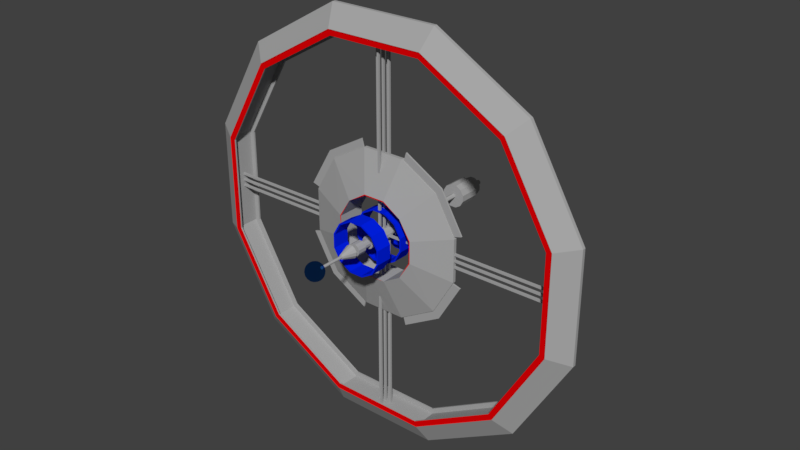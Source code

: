 # Source: Core_MESH_UNITY.blend  (saved by Blender 2.79.0; exported with 4.5.12 LTS)
import bpy
from mathutils import Matrix  # noqa: F401  (used for matrix-valued properties, if any)

bpy.ops.wm.read_factory_settings(use_empty=True)
scene = bpy.context.scene
scene.name = 'Scene'

# ---- collections
col_collection_1 = bpy.data.collections.new('Collection 1'); scene.collection.children.link(col_collection_1)

# ---- materials (node trees are filled in below, after node groups)
mat_space_station_main = bpy.data.materials.new('Space Station Main')
mat_space_station_main.alpha_threshold = 0.0
mat_space_station_main.roughness = 0.5
mat_space_station_secondary = bpy.data.materials.new('Space Station Secondary')
mat_space_station_secondary.alpha_threshold = 0.0
mat_space_station_secondary.roughness = 0.5
mat_space_station_trim = bpy.data.materials.new('Space Station Trim')
mat_space_station_trim.alpha_threshold = 0.0
mat_space_station_trim.roughness = 0.5
mat_space_station_forcefield = bpy.data.materials.new('Space Station Forcefield')
mat_space_station_forcefield.alpha_threshold = 0.0
mat_space_station_forcefield.roughness = 0.5

# ---- material node trees
mat_space_station_main.use_nodes = True; mat_space_station_main.node_tree.nodes.clear()
_N = mat_space_station_main.node_tree.nodes; _L = mat_space_station_main.node_tree.links
n0 = _N.new('ShaderNodeOutputMaterial'); n0.name = 'Material Output'; n0.location = (300, 300)
n1 = _N.new('ShaderNodeBsdfDiffuse'); n1.name = 'Diffuse BSDF'; n1.location = (10, 300)
n1.inputs[0].default_value = (0.402, 0.402, 0.402, 1.0)
_L.new(n1.outputs[0], n0.inputs[0])
n0.is_active_output = True
mat_space_station_secondary.use_nodes = True; mat_space_station_secondary.node_tree.nodes.clear()
_N = mat_space_station_secondary.node_tree.nodes; _L = mat_space_station_secondary.node_tree.links
n0 = _N.new('ShaderNodeOutputMaterial'); n0.name = 'Material Output'; n0.location = (300, 300)
n1 = _N.new('ShaderNodeBsdfDiffuse'); n1.name = 'Diffuse BSDF'; n1.location = (10, 300)
n1.inputs[0].default_value = (0.0, 0.01484, 0.8, 1.0)
_L.new(n1.outputs[0], n0.inputs[0])
n0.is_active_output = True
mat_space_station_trim.use_nodes = True; mat_space_station_trim.node_tree.nodes.clear()
_N = mat_space_station_trim.node_tree.nodes; _L = mat_space_station_trim.node_tree.links
n0 = _N.new('ShaderNodeOutputMaterial'); n0.name = 'Material Output'; n0.location = (300, 300)
n1 = _N.new('ShaderNodeBsdfDiffuse'); n1.name = 'Diffuse BSDF'; n1.location = (10, 300)
n1.inputs[0].default_value = (0.8, 0.0, 0.00134, 1.0)
_L.new(n1.outputs[0], n0.inputs[0])
n0.is_active_output = True
mat_space_station_forcefield.use_nodes = True; mat_space_station_forcefield.node_tree.nodes.clear()
_N = mat_space_station_forcefield.node_tree.nodes; _L = mat_space_station_forcefield.node_tree.links
n0 = _N.new('ShaderNodeOutputMaterial'); n0.name = 'Material Output'; n0.location = (300, 300)
n1 = _N.new('ShaderNodeBsdfTransparent'); n1.name = 'Transparent BSDF'; n1.location = (10, 300)
n1.inputs[0].default_value = (0.1592, 0.4163, 0.8, 0.3154)
_L.new(n1.outputs[0], n0.inputs[0])
n0.is_active_output = True

# ---- world
world_world = bpy.data.worlds.new('World'); scene.world = world_world
world_world.color = (0.05088, 0.05088, 0.05088)
world_world.use_sun_shadow = False
world_world.sun_shadow_jitter_overblur = 0.0
world_world.cycles.sampling_method = 'MANUAL'

# ---- meshes
me_station_mesh = bpy.data.meshes.new('Station Mesh')
me_station_mesh.from_pydata([(0.1826, -30.0, 0.6815), (0.5176, 20.0, 1.932), (0.1826, -21.81, 0.6815), (1.414, 20.0, 1.414), (0.4989, -21.81, 0.4989), (1.932, 20.0, 0.5176), (0.6815, -20.0, 0.1826), (1.932, 20.0, -0.5176), (0.6815, -20.0, -0.1826), (1.414, 20.0, -1.414), (0.4989, -20.0, -0.4989), (0.5176, 20.0, -1.932), (0.1826, -20.0, -0.6815), (-0.5176, 20.0, -1.932), (-0.1826, -21.81, -0.6815), (-1.414, 20.0, -1.414), (-0.4989, -20.0, -0.4989), (-1.932, 20.0, -0.5176), (-0.6815, -20.0, -0.1826), (-1.932, 20.0, 0.5176), (-0.6815, -20.0, 0.1826), (-1.414, 20.0, 1.414), (-0.4989, -21.81, 0.4989), (-0.5176, 20.0, 1.932), (-0.1826, -20.0, 0.6815), (0.5176, 15.56, 1.932), (0.5176, 11.11, 1.932), (0.5176, 6.667, 1.932), (0.5176, 2.222, 1.932), (0.5176, -2.222, 1.932), (0.5176, -6.667, 1.932), (0.5176, -11.11, 1.932), (0.5176, -15.56, 1.932), (1.414, -15.56, 1.414), (1.414, -11.11, 1.414), (1.414, -6.667, 1.414), (1.414, -2.222, 1.414), (1.414, 2.222, 1.414), (1.414, 6.667, 1.414), (1.414, 11.11, 1.414), (1.414, 15.56, 1.414), (1.932, -15.56, 0.5176), (1.932, -11.11, 0.5176), (1.932, -6.667, 0.5176), (1.932, -2.222, 0.5176), (1.932, 2.222, 0.5176), (1.932, 6.667, 0.5176), (1.932, 11.11, 0.5176), (1.932, 15.56, 0.5176), (1.932, -15.56, -0.5176), (1.932, -11.11, -0.5176), (1.932, -6.667, -0.5176), (1.932, -2.222, -0.5176), (1.932, 2.222, -0.5176), (1.932, 6.667, -0.5176), (1.932, 11.11, -0.5176), (1.932, 15.56, -0.5176), (1.414, -15.56, -1.414), (1.414, -11.11, -1.414), (1.414, -6.667, -1.414), (1.414, -2.222, -1.414), (1.414, 2.222, -1.414), (1.414, 6.667, -1.414), (1.414, 11.11, -1.414), (1.414, 15.56, -1.414), (0.5176, -15.56, -1.932), (0.5176, -11.11, -1.932), (0.5176, -6.667, -1.932), (0.5176, -2.222, -1.932), (0.5176, 2.222, -1.932), (0.5176, 6.667, -1.932), (0.5176, 11.11, -1.932), (0.5176, 15.56, -1.932), (-0.5176, -15.56, -1.932), (-0.5176, -11.11, -1.932), (-0.5176, -6.667, -1.932), (-0.5176, -2.222, -1.932), (-0.5176, 2.222, -1.932), (-0.5176, 6.667, -1.932), (-0.5176, 11.11, -1.932), (-0.5176, 15.56, -1.932), (-1.414, -15.56, -1.414), (-1.414, -11.11, -1.414), (-1.414, -6.667, -1.414), (-1.414, -2.222, -1.414), (-1.414, 2.222, -1.414), (-1.414, 6.667, -1.414), (-1.414, 11.11, -1.414), (-1.414, 15.56, -1.414), (-1.932, -15.56, -0.5176), (-1.932, -11.11, -0.5176), (-1.932, -6.667, -0.5176), (-1.932, -2.222, -0.5176), (-1.932, 2.222, -0.5176), (-1.932, 6.667, -0.5176), (-1.932, 11.11, -0.5176), (-1.932, 15.56, -0.5176), (-1.932, -15.56, 0.5176), (-1.932, -11.11, 0.5176), (-1.932, -6.667, 0.5176), (-1.932, -2.222, 0.5176), (-1.932, 2.222, 0.5176), (-1.932, 6.667, 0.5176), (-1.932, 11.11, 0.5176), (-1.932, 15.56, 0.5176), (-1.414, -15.56, 1.414), (-1.414, -11.11, 1.414), (-1.414, -6.667, 1.414), (-1.414, -2.222, 1.414), (-1.414, 2.222, 1.414), (-1.414, 6.667, 1.414), (-1.414, 11.11, 1.414), (-1.414, 15.56, 1.414), (-0.5176, -15.56, 1.932), (-0.5176, -11.11, 1.932), (-0.5176, -6.667, 1.932), (-0.5176, -2.222, 1.932), (-0.5176, 2.222, 1.932), (-0.5176, 6.667, 1.932), (-0.5176, 11.11, 1.932), (-0.5176, 15.56, 1.932), (0.7765, 20.0, 2.898), (2.121, 20.0, 2.121), (2.121, -20.0, 2.121), (0.7765, -20.0, 2.898), (0.7765, -15.56, 2.898), (2.121, 15.56, 2.121), (2.898, 20.0, 0.7765), (2.898, -20.0, 0.7765), (2.898, 15.56, 0.7765), (2.898, 20.0, -0.7765), (2.898, -20.0, -0.7765), (2.898, 15.56, -0.7765), (2.121, 20.0, -2.121), (2.121, -20.0, -2.121), (2.121, 15.56, -2.121), (0.7765, 20.0, -2.898), (0.7765, -20.0, -2.898), (0.7765, 15.56, -2.898), (-0.7765, 20.0, -2.898), (-0.7765, -20.0, -2.898), (-0.7765, 15.56, -2.898), (-2.121, 20.0, -2.121), (-2.121, -20.0, -2.121), (-2.121, 15.56, -2.121), (-2.898, 20.0, -0.7765), (-2.898, -20.0, -0.7765), (-2.898, 15.56, -0.7765), (-2.898, 20.0, 0.7765), (-2.898, -20.0, 0.7765), (-2.898, 15.56, 0.7765), (-2.121, 20.0, 2.121), (-2.121, -20.0, 2.121), (-2.121, 15.56, 2.121), (-0.7765, 20.0, 2.898), (-0.7765, -20.0, 2.898), (-0.7765, 15.56, 2.898), (0.7765, 15.56, 2.898), (0.7765, 11.11, 2.898), (0.7765, 6.667, 2.898), (0.7765, 2.222, 2.898), (0.7765, -2.222, 2.898), (0.7765, -6.667, 2.898), (0.7765, -11.11, 2.898), (2.121, -15.56, 2.121), (2.121, -11.11, 2.121), (2.121, -6.667, 2.121), (2.121, -2.222, 2.121), (2.121, 2.222, 2.121), (2.121, 6.667, 2.121), (2.121, 11.11, 2.121), (2.898, -15.56, 0.7765), (2.898, -11.11, 0.7765), (2.898, -6.667, 0.7765), (2.898, -2.222, 0.7765), (2.898, 2.222, 0.7765), (2.898, 6.667, 0.7765), (2.898, 11.11, 0.7765), (2.898, -15.56, -0.7765), (2.898, -11.11, -0.7765), (2.898, -6.667, -0.7765), (2.898, -2.222, -0.7765), (2.898, 2.222, -0.7765), (2.898, 6.667, -0.7765), (2.898, 11.11, -0.7765), (2.121, -15.56, -2.121), (2.121, -11.11, -2.121), (2.121, -6.667, -2.121), (2.121, -2.222, -2.121), (2.121, 2.222, -2.121), (2.121, 6.667, -2.121), (2.121, 11.11, -2.121), (0.7765, -15.56, -2.898), (0.7765, -11.11, -2.898), (0.7765, -6.667, -2.898), (0.7765, -2.222, -2.898), (0.7765, 2.222, -2.898), (0.7765, 6.667, -2.898), (0.7765, 11.11, -2.898), (-0.7765, -15.56, -2.898), (-0.7765, -11.11, -2.898), (-0.7765, -6.667, -2.898), (-0.7765, -2.222, -2.898), (-0.7765, 2.222, -2.898), (-0.7765, 6.667, -2.898), (-0.7765, 11.11, -2.898), (-2.121, -15.56, -2.121), (-2.121, -11.11, -2.121), (-2.121, -6.667, -2.121), (-2.121, -2.222, -2.121), (-2.121, 2.222, -2.121), (-2.121, 6.667, -2.121), (-2.121, 11.11, -2.121), (-2.898, -15.56, -0.7765), (-2.898, -11.11, -0.7765), (-2.898, -6.667, -0.7765), (-2.898, -2.222, -0.7765), (-2.898, 2.222, -0.7765), (-2.898, 6.667, -0.7765), (-2.898, 11.11, -0.7765), (-2.898, -15.56, 0.7765), (-2.898, -11.11, 0.7765), (-2.898, -6.667, 0.7765), (-2.898, -2.222, 0.7765), (-2.898, 2.222, 0.7765), (-2.898, 6.667, 0.7765), (-2.898, 11.11, 0.7765), (-2.121, -15.56, 2.121), (-2.121, -11.11, 2.121), (-2.121, -6.667, 2.121), (-2.121, -2.222, 2.121), (-2.121, 2.222, 2.121), (-2.121, 6.667, 2.121), (-2.121, 11.11, 2.121), (-0.7765, -15.56, 2.898), (-0.7765, -11.11, 2.898), (-0.7765, -6.667, 2.898), (-0.7765, -2.222, 2.898), (-0.7765, 2.222, 2.898), (-0.7765, 6.667, 2.898), (-0.7765, 11.11, 2.898), (-0.8192, 49.58, 0.8192), (-1.793, 59.58, 1.793), (-1.119, 49.58, 0.2998), (-1.119, 49.58, -0.2999), (-0.8192, 49.58, -0.8192), (-0.2999, 49.58, -1.119), (0.2998, 49.58, -1.119), (0.8192, 49.58, 0.8192), (0.2998, 49.58, 1.119), (0.8192, 49.58, -0.8192), (1.119, 49.58, -0.2999), (1.119, 49.58, 0.2998), (-0.2999, 49.58, 1.119), (0.1826, -35.0, 0.6815), (0.4989, -30.0, 0.4989), (0.6815, -30.0, 0.1826), (0.6815, -30.0, -0.1826), (0.4989, -30.0, -0.4989), (0.1826, -30.0, -0.6815), (-0.1826, -30.0, -0.6815), (-0.4989, -30.0, -0.4989), (-0.6815, -30.0, -0.1826), (-0.6815, -30.0, 0.1826), (-0.4989, -30.0, 0.4989), (-0.1826, -30.0, 0.6815), (0.4989, -20.0, 0.4989), (0.1826, -20.0, 0.6815), (0.6815, -21.81, 0.1826), (0.6815, -21.81, -0.1826), (0.4989, -21.81, -0.4989), (0.1826, -21.81, -0.6815), (-0.1826, -20.0, -0.6815), (-0.4989, -21.81, -0.4989), (-0.6815, -21.81, -0.1826), (-0.6815, -21.81, 0.1826), (-0.4989, -20.0, 0.4989), (-0.1826, -21.81, 0.6815), (0.4989, -28.19, 0.4989), (0.1826, -28.19, 0.6815), (0.6815, -28.19, 0.1826), (0.6815, -28.19, -0.1826), (0.4989, -28.19, -0.4989), (0.1826, -28.19, -0.6815), (-0.1826, -28.19, -0.6815), (-0.4989, -28.19, -0.4989), (-0.6815, -28.19, -0.1826), (-0.6815, -28.19, 0.1826), (-0.4989, -28.19, 0.4989), (-0.1826, -28.19, 0.6815), (1.027, -28.19, -0.2751), (3.133, -21.81, -0.8394), (3.133, -21.81, 0.8394), (1.027, -28.19, 0.2751), (0.2751, -28.19, -1.027), (0.8394, -21.81, -3.133), (2.293, -21.81, -2.293), (0.7517, -28.19, -0.7517), (-0.7517, -28.19, -0.7517), (-2.293, -21.81, -2.293), (-0.8394, -21.81, -3.133), (-0.2751, -28.19, -1.027), (-1.027, -28.19, 0.2751), (-3.133, -21.81, 0.8394), (-3.133, -21.81, -0.8394), (-1.027, -28.19, -0.2751), (0.7517, -28.19, 0.7517), (2.293, -21.81, 2.293), (0.8394, -21.81, 3.133), (0.2751, -28.19, 1.027), (-0.2751, -28.19, 1.027), (-0.8394, -21.81, 3.133), (-2.293, -21.81, 2.293), (-0.7517, -28.19, 0.7517), (0.1826, -40.0, 0.6815), (0.0, -40.0, -1.748e-06), (0.4989, -40.0, 0.4989), (0.6815, -40.0, 0.1826), (0.6815, -40.0, -0.1826), (0.4989, -40.0, -0.4989), (0.1826, -40.0, -0.6815), (-0.1826, -40.0, -0.6815), (-0.4989, -40.0, -0.4989), (-0.6815, -40.0, -0.1826), (-0.6815, -40.0, 0.1826), (-0.4989, -40.0, 0.4989), (-0.1826, -40.0, 0.6815), (-0.1826, -35.0, 0.6815), (0.6815, -35.0, -0.1826), (-0.6815, -35.0, -0.1826), (0.6815, -35.0, 0.1826), (0.4989, -35.0, 0.4989), (-0.4989, -35.0, -0.4989), (-0.1826, -35.0, -0.6815), (0.1826, -35.0, -0.6815), (0.4989, -35.0, -0.4989), (-0.4989, -35.0, 0.4989), (-0.6815, -35.0, 0.1826), (-0.3099, 32.0, 1.157), (-0.2999, 39.58, 1.119), (1.156, 32.0, 0.3099), (1.119, 39.58, 0.2998), (1.119, 39.58, -0.2999), (1.156, 32.0, -0.3099), (0.8466, 32.0, -0.8466), (0.8192, 39.58, -0.8192), (0.2998, 39.58, 1.119), (0.3099, 32.0, 1.157), (0.8466, 32.0, 0.8466), (0.8192, 39.58, 0.8192), (0.2998, 39.58, -1.119), (0.3099, 32.0, -1.156), (-0.3099, 32.0, -1.156), (-0.2999, 39.58, -1.119), (-0.8192, 39.58, -0.8192), (-0.8466, 32.0, -0.8466), (-1.156, 32.0, -0.3099), (-1.119, 39.58, -0.2999), (-1.119, 39.58, 0.2998), (-1.156, 32.0, 0.3099), (-0.8466, 32.0, 0.8466), (-0.8192, 39.58, 0.8192), (-2.449, 59.58, 0.6562), (-2.449, 59.58, -0.6563), (-1.793, 59.58, -1.793), (-0.6562, 59.58, -2.449), (0.6562, 59.58, -2.449), (1.793, 59.58, 1.793), (0.6562, 59.58, 2.449), (1.793, 59.58, -1.793), (2.449, 59.58, -0.6563), (2.449, 59.58, 0.6562), (-0.6563, 59.58, 2.449), (-0.8192, 69.58, 0.8192), (-1.119, 69.58, 0.2998), (-1.119, 69.58, -0.2999), (-0.8192, 69.58, -0.8192), (-0.2999, 69.58, -1.119), (0.2998, 69.58, -1.119), (0.8192, 69.58, 0.8192), (0.2998, 69.58, 1.119), (0.8192, 69.58, -0.8192), (1.119, 69.58, -0.2999), (1.119, 69.58, 0.2998), (-0.2999, 69.58, 1.119), (3.122, 59.58, 3.122), (1.499, 59.58, 5.595), (4.265, 59.58, 1.143), (-4.265, 59.58, 1.143), (-4.265, 59.58, -1.143), (-1.499, 59.58, 5.595), (4.265, 59.58, -1.143), (-3.122, 59.58, 3.122), (-3.122, 59.58, -3.122), (-1.499, 59.58, -5.595), (1.499, 59.58, -5.595), (1.499, 49.58, -5.595), (4.096, 49.58, -4.096), (4.096, 59.58, -4.096), (-4.096, 49.58, -4.096), (-1.499, 49.58, -5.595), (-1.499, 49.58, 5.595), (-4.096, 49.58, 4.096), (5.595, 49.58, -1.499), (-5.595, 49.58, -1.499), (-5.595, 49.58, 1.499), (5.595, 49.58, 1.499), (1.499, 49.58, 5.595), (4.096, 49.58, 4.096), (0.8192, 59.58, 0.8192), (0.2998, 59.58, 1.119), (1.119, 59.58, 0.2998), (-1.119, 59.58, 0.2998), (-1.119, 59.58, -0.2999), (-0.2999, 59.58, 1.119), (1.119, 59.58, -0.2999), (-0.8192, 59.58, 0.8192), (-0.8192, 59.58, -0.8192), (-0.2999, 59.58, -1.119), (0.2998, 59.58, -1.119), (0.8192, 59.58, -0.8192), (4.096, 59.58, 4.096), (1.143, 59.58, 4.265), (5.595, 59.58, 1.499), (-5.595, 59.58, 1.499), (-5.595, 59.58, -1.499), (-1.143, 59.58, 4.265), (5.595, 59.58, -1.499), (-4.096, 59.58, 4.096), (-4.096, 59.58, -4.096), (-1.143, 59.58, -4.265), (1.143, 59.58, -4.265), (3.122, 59.58, -3.122), (1.793, 64.58, -1.793), (3.122, 64.58, -3.122), (-1.143, 64.58, -4.265), (-0.6562, 64.58, -2.449), (0.6562, 64.58, -2.449), (1.143, 64.58, -4.265), (1.143, 64.58, 4.265), (0.6562, 64.58, 2.449), (-0.6563, 64.58, 2.449), (-1.143, 64.58, 4.265), (2.449, 64.58, 0.6562), (4.265, 64.58, 1.143), (4.265, 64.58, -1.143), (2.449, 64.58, -0.6563), (3.122, 64.58, 3.122), (1.793, 64.58, 1.793), (-2.449, 64.58, 0.6562), (-4.265, 64.58, 1.143), (-3.122, 64.58, 3.122), (-1.793, 64.58, 1.793), (-2.449, 64.58, -0.6563), (-4.265, 64.58, -1.143), (-1.793, 64.58, -1.793), (-3.122, 64.58, -3.122), (0.5, 3.5, -92.48), (0.5, 2.5, -92.48), (-0.5, 3.5, -92.48), (-0.5, 2.5, -92.48), (0.5, 3.5, 92.48), (0.5, 2.5, 92.48), (-0.5, 3.5, 92.48), (-0.5, 2.5, 92.48), (0.5, -2.5, -92.48), (0.5, -3.5, -92.48), (-0.5, -2.5, -92.48), (-0.5, -3.5, -92.48), (0.5, -2.5, 92.48), (0.5, -3.5, 92.48), (-0.5, -2.5, 92.48), (-0.5, -3.5, 92.48), (98.9, 0.5, -2.5), (98.9, -0.5, -2.5), (98.9, 0.5, -3.5), (98.9, -0.5, -3.5), (33.1, 0.5, -2.5), (33.1, -0.5, -2.5), (33.1, 0.5, -3.5), (33.1, -0.5, -3.5), (98.9, 0.5, 3.5), (98.9, -0.5, 3.5), (98.9, 0.5, 2.5), (98.9, -0.5, 2.5), (33.1, 0.5, 3.5), (33.1, -0.5, 3.5), (33.1, 0.5, 2.5), (33.1, -0.5, 2.5), (-33.1, 0.5, 3.5), (-33.1, -0.5, 3.5), (-33.1, 0.5, 2.5), (-33.1, -0.5, 2.5), (-98.9, 0.5, 3.5), (-98.9, -0.5, 3.5), (-98.9, 0.5, 2.5), (-98.9, -0.5, 2.5), (-33.1, 0.5, -2.5), (-33.1, -0.5, -2.5), (-33.1, 0.5, -3.5), (-33.1, -0.5, -3.5), (-98.9, 0.5, -2.5), (-98.9, -0.5, -2.5), (-98.9, 0.5, -3.5), (-98.9, -0.5, -3.5), (3.5, 0.5, 33.1), (3.5, -0.5, 33.1), (2.5, 0.5, 33.1), (2.5, -0.5, 33.1), (3.5, 0.5, 98.9), (3.5, -0.5, 98.9), (2.5, 0.5, 98.9), (2.5, -0.5, 98.9), (-2.5, 0.5, 33.1), (-2.5, -0.5, 33.1), (-3.5, 0.5, 33.1), (-3.5, -0.5, 33.1), (-2.5, 0.5, 98.9), (-2.5, -0.5, 98.9), (-3.5, 0.5, 98.9), (-3.5, -0.5, 98.9), (3.5, 0.5, -98.9), (3.5, -0.5, -98.9), (2.5, 0.5, -98.9), (2.5, -0.5, -98.9), (3.5, 0.5, -33.1), (3.5, -0.5, -33.1), (2.5, 0.5, -33.1), (2.5, -0.5, -33.1), (-2.5, 0.5, -98.9), (-2.5, -0.5, -98.9), (-3.5, 0.5, -98.9), (-3.5, -0.5, -98.9), (-2.5, 0.5, -33.1), (-2.5, -0.5, -33.1), (-3.5, 0.5, -33.1), (-3.5, -0.5, -33.1), (0.5, 0.5, -92.48), (0.5, -0.5, -92.48), (-0.5, 0.5, -92.48), (-0.5, -0.5, -92.48), (0.5, 0.5, 92.48), (0.5, -0.5, 92.48), (-0.5, 0.5, 92.48), (-0.5, -0.5, 92.48), (-92.48, 0.5, -0.5), (-92.48, -0.5, -0.5), (-92.48, 0.5, 0.5), (-92.48, -0.5, 0.5), (92.48, 0.5, -0.5), (92.48, -0.5, -0.5), (92.48, 0.5, 0.5), (92.48, -0.5, 0.5), (3.372, 19.0, 12.59), (3.372, 11.0, 12.59), (9.213, 19.0, 9.213), (9.213, 11.0, 9.213), (12.59, 19.0, 3.372), (12.59, 11.0, 3.372), (12.59, 19.0, -3.372), (12.59, 11.0, -3.372), (9.213, 19.0, -9.213), (9.213, 11.0, -9.213), (3.372, 19.0, -12.59), (3.372, 11.0, -12.59), (-3.372, 19.0, -12.59), (-3.372, 11.0, -12.59), (-9.213, 19.0, -9.213), (-9.213, 11.0, -9.213), (-12.59, 19.0, -3.372), (-12.59, 11.0, -3.372), (-12.59, 19.0, 3.372), (-12.59, 11.0, 3.372), (-9.213, 19.0, 9.213), (-9.213, 11.0, 9.213), (-3.372, 19.0, 12.59), (-3.372, 11.0, 12.59), (3.161, 19.0, 11.8), (3.161, 11.0, 11.8), (8.637, 19.0, 8.637), (8.637, 11.0, 8.637), (11.8, 19.0, 3.161), (11.8, 11.0, 3.161), (11.8, 19.0, -3.161), (11.8, 11.0, -3.161), (8.637, 19.0, -8.637), (8.637, 11.0, -8.637), (3.161, 19.0, -11.8), (3.161, 11.0, -11.8), (-3.161, 19.0, -11.8), (-3.161, 11.0, -11.8), (-8.637, 19.0, -8.637), (-8.637, 11.0, -8.637), (-11.8, 19.0, -3.161), (-11.8, 11.0, -3.161), (-11.8, 19.0, 3.161), (-11.8, 11.0, 3.161), (-8.637, 19.0, 8.637), (-8.637, 11.0, 8.637), (-3.161, 19.0, 11.8), (-3.161, 11.0, 11.8), (3.372, -11.0, 12.59), (3.372, -19.0, 12.59), (9.213, -11.0, 9.213), (9.213, -19.0, 9.213), (12.59, -11.0, 3.372), (12.59, -19.0, 3.372), (12.59, -11.0, -3.372), (12.59, -19.0, -3.372), (9.213, -11.0, -9.213), (9.213, -19.0, -9.213), (3.372, -11.0, -12.59), (3.372, -19.0, -12.59), (-3.372, -11.0, -12.59), (-3.372, -19.0, -12.59), (-9.213, -11.0, -9.213), (-9.213, -19.0, -9.213), (-12.59, -11.0, -3.372), (-12.59, -19.0, -3.372), (-12.59, -11.0, 3.372), (-12.59, -19.0, 3.372), (-9.213, -11.0, 9.213), (-9.213, -19.0, 9.213), (-3.372, -11.0, 12.59), (-3.372, -19.0, 12.59), (3.161, -11.0, 11.8), (3.161, -19.0, 11.8), (8.637, -11.0, 8.637), (8.637, -19.0, 8.637), (11.8, -11.0, 3.161), (11.8, -19.0, 3.161), (11.8, -11.0, -3.161), (11.8, -19.0, -3.161), (8.637, -11.0, -8.637), (8.637, -19.0, -8.637), (3.161, -11.0, -11.8), (3.161, -19.0, -11.8), (-3.161, -11.0, -11.8), (-3.161, -19.0, -11.8), (-8.637, -11.0, -8.637), (-8.637, -19.0, -8.637), (-11.8, -11.0, -3.161), (-11.8, -19.0, -3.161), (-11.8, -11.0, 3.161), (-11.8, -19.0, 3.161), (-8.637, -11.0, 8.637), (-8.637, -19.0, 8.637), (-3.161, -11.0, 11.8), (-3.161, -19.0, 11.8), (3.372, 4.0, 12.59), (3.372, -4.0, 12.59), (9.213, 4.0, 9.213), (9.213, -4.0, 9.213), (12.59, 4.0, 3.372), (12.59, -4.0, 3.372), (12.59, 4.0, -3.372), (12.59, -4.0, -3.372), (9.213, 4.0, -9.213), (9.213, -4.0, -9.213), (3.372, 4.0, -12.59), (3.372, -4.0, -12.59), (-3.372, 4.0, -12.59), (-3.372, -4.0, -12.59), (-9.213, 4.0, -9.213), (-9.213, -4.0, -9.213), (-12.59, 4.0, -3.372), (-12.59, -4.0, -3.372), (-12.59, 4.0, 3.372), (-12.59, -4.0, 3.372), (-9.213, 4.0, 9.213), (-9.213, -4.0, 9.213), (-3.372, 4.0, 12.59), (-3.372, -4.0, 12.59), (3.161, 4.0, 11.8), (3.161, -4.0, 11.8), (8.637, 4.0, 8.637), (8.637, -4.0, 8.637), (11.8, 4.0, 3.161), (11.8, -4.0, 3.161), (11.8, 4.0, -3.161), (11.8, -4.0, -3.161), (8.637, 4.0, -8.637), (8.637, -4.0, -8.637), (3.161, 4.0, -11.8), (3.161, -4.0, -11.8), (-3.161, 4.0, -11.8), (-3.161, -4.0, -11.8), (-8.637, 4.0, -8.637), (-8.637, -4.0, -8.637), (-11.8, 4.0, -3.161), (-11.8, -4.0, -3.161), (-11.8, 4.0, 3.161), (-11.8, -4.0, 3.161), (-8.637, 4.0, 8.637), (-8.637, -4.0, 8.637), (-3.161, 4.0, 11.8), (-3.161, -4.0, 11.8), (89.22, -6.716, -23.91), (88.87, -5.715, -23.81), (89.22, 6.716, -23.91), (88.87, 5.715, -23.81), (89.22, -6.716, 23.91), (88.87, -5.715, 23.81), (89.22, 6.716, 23.91), (88.87, 5.715, 23.81), (65.05, -5.715, 65.05), (65.31, -6.716, 65.31), (65.05, 5.715, 65.05), (65.31, 6.716, 65.31), (23.81, -5.715, 88.87), (23.91, -6.716, 89.22), (23.91, 6.716, 89.22), (23.81, 5.715, 88.87), (-23.91, -6.716, 89.22), (-23.81, -5.715, 88.87), (-23.81, 5.715, 88.87), (-23.91, 6.716, 89.22), (-65.05, -5.715, 65.05), (-65.31, -6.716, 65.31), (-65.31, 6.716, 65.31), (-65.05, 5.715, 65.05), (-89.22, -6.716, 23.91), (-88.87, -5.715, 23.81), (-88.87, 5.715, 23.81), (-89.22, 6.716, 23.91), (-88.87, -5.715, -23.81), (-89.22, -6.716, -23.91), (-89.22, 6.716, -23.91), (-88.87, 5.715, -23.81), (-65.05, -5.715, -65.05), (-65.31, -6.716, -65.31), (-65.05, 5.715, -65.05), (-65.31, 6.716, -65.31), (-23.91, -6.716, -89.22), (-23.81, -5.715, -88.87), (-23.81, 5.715, -88.87), (-23.91, 6.716, -89.22), (23.91, -6.716, -89.22), (23.81, -5.715, -88.87), (23.81, 5.715, -88.87), (23.91, 6.716, -89.22), (65.05, -5.715, -65.05), (65.31, -6.716, -65.31), (65.05, 5.715, -65.05), (65.31, 6.716, -65.31), (99.09, -0.8143, -26.55), (99.09, 0.8143, -26.55), (99.09, -0.8143, 26.55), (99.09, 0.8143, 26.55), (72.54, 0.8143, 72.54), (72.54, -0.8143, 72.54), (26.55, -0.8143, 99.09), (26.55, 0.8143, 99.09), (-26.55, 0.8143, 99.09), (-26.55, -0.8143, 99.09), (-72.54, -0.8143, 72.54), (-72.54, 0.8143, 72.54), (-99.09, 0.8143, 26.55), (-99.09, -0.8143, 26.55), (-99.09, 0.8143, -26.55), (-99.09, -0.8143, -26.55), (-72.54, -0.8143, -72.54), (-72.54, 0.8143, -72.54), (-26.55, 0.8143, -99.09), (-26.55, -0.8143, -99.09), (26.55, -0.8143, -99.09), (26.55, 0.8143, -99.09), (72.54, 0.8143, -72.54), (72.54, -0.8143, -72.54), (-88.87, 6.515, -23.81), (-65.05, 6.515, -65.05), (-88.87, -6.515, 23.81), (-65.05, -6.515, 65.05), (23.81, 6.515, 88.87), (-23.81, 6.515, 88.87), (88.87, 6.515, 23.81), (65.05, 6.515, 65.05), (-65.05, 6.515, 65.05), (-88.87, 6.515, 23.81), (88.87, -6.515, -23.81), (65.05, -6.515, -65.05), (-23.81, -6.515, -88.87), (-65.05, -6.515, -65.05), (-23.81, 6.515, -88.87), (-88.87, -6.515, -23.81), (-23.81, -6.515, 88.87), (23.81, -6.515, 88.87), (65.05, -6.515, 65.05), (23.81, -6.515, -88.87), (88.87, -6.515, 23.81), (88.87, 6.515, -23.81), (23.81, 6.515, -88.87), (65.05, 6.515, -65.05), (-86.49, 6.515, -23.17), (-63.31, 6.515, -63.31), (-86.49, -6.515, 23.17), (-63.31, -6.515, 63.31), (23.17, 6.515, 86.49), (-23.17, 6.515, 86.49), (86.49, 6.515, 23.17), (63.31, 6.515, 63.31), (-63.31, 6.515, 63.31), (-86.49, 6.515, 23.17), (86.49, -6.515, -23.17), (63.31, -6.515, -63.31), (-23.17, -6.515, -86.49), (-63.31, -6.515, -63.31), (-23.17, 6.515, -86.49), (-86.49, -6.515, -23.17), (-23.17, -6.515, 86.49), (23.17, -6.515, 86.49), (63.31, -6.515, 63.31), (23.17, -6.515, -86.49), (86.49, -6.515, 23.17), (86.49, 6.515, -23.17), (23.17, 6.515, -86.49), (63.31, 6.515, -63.31), (-86.49, 5.715, -23.17), (-63.31, 5.715, -63.31), (-86.49, -5.715, 23.17), (-63.31, -5.715, 63.31), (23.17, 5.715, 86.49), (-23.17, 5.715, 86.49), (86.49, 5.715, 23.17), (63.31, 5.715, 63.31), (-63.31, 5.715, 63.31), (-86.49, 5.715, 23.17), (86.49, -5.715, -23.17), (63.31, -5.715, -63.31), (-23.17, -5.715, -86.49), (-63.31, -5.715, -63.31), (-23.17, 5.715, -86.49), (-86.49, -5.715, -23.17), (-23.17, -5.715, 86.49), (23.17, -5.715, 86.49), (63.31, -5.715, 63.31), (23.17, -5.715, -86.49), (86.49, -5.715, 23.17), (86.49, 5.715, -23.17), (23.17, 5.715, -86.49), (63.31, 5.715, -63.31), (11.22, 0.38, 38.14), (11.22, -0.38, 38.14), (28.28, 0.38, 28.28), (28.28, -0.38, 28.28), (38.14, 0.38, 11.22), (38.14, -0.38, 11.22), (38.14, 0.38, -11.22), (38.14, -0.38, -11.22), (28.28, 0.38, -28.28), (28.28, -0.38, -28.28), (11.22, 0.38, -38.14), (11.22, -0.38, -38.14), (-11.22, 0.38, -38.14), (-11.22, -0.38, -38.14), (-28.28, 0.38, -28.28), (-28.28, -0.38, -28.28), (-38.14, 0.38, -11.22), (-38.14, -0.38, -11.22), (-38.14, 0.38, 11.22), (-38.14, -0.38, 11.22), (-28.28, 0.38, 28.28), (-28.28, -0.38, 28.28), (-11.22, 0.38, 38.14), (-11.22, -0.38, 38.14), (5.176, 6.841, 19.32), (5.305, 6.842, 19.8), (5.305, -6.842, 19.8), (5.176, -6.841, 19.32), (14.49, 6.842, 14.49), (14.14, 6.841, 14.14), (14.14, -6.841, 14.14), (14.49, -6.842, 14.49), (19.8, 6.842, 5.305), (19.32, 6.841, 5.177), (19.32, -6.841, 5.177), (19.8, -6.842, 5.305), (19.8, 6.842, -5.305), (19.32, 6.841, -5.176), (19.32, -6.841, -5.176), (19.8, -6.842, -5.305), (14.49, 6.842, -14.49), (14.14, 6.841, -14.14), (14.14, -6.841, -14.14), (14.49, -6.842, -14.49), (5.305, 6.842, -19.8), (5.177, 6.841, -19.32), (5.177, -6.841, -19.32), (5.305, -6.842, -19.8), (-5.305, 6.842, -19.8), (-5.176, 6.841, -19.32), (-5.176, -6.841, -19.32), (-5.305, -6.842, -19.8), (-14.49, 6.842, -14.49), (-14.14, 6.841, -14.14), (-14.14, -6.841, -14.14), (-14.49, -6.842, -14.49), (-19.8, 6.842, -5.305), (-19.32, 6.841, -5.177), (-19.32, -6.841, -5.177), (-19.8, -6.842, -5.305), (-19.8, 6.842, 5.305), (-19.32, 6.841, 5.177), (-19.32, -6.841, 5.177), (-19.8, -6.842, 5.305), (-14.49, 6.842, 14.49), (-14.14, 6.841, 14.14), (-14.14, -6.841, 14.14), (-14.49, -6.842, 14.49), (-5.305, 6.842, 19.8), (-5.177, 6.841, 19.32), (-5.177, -6.841, 19.32), (-5.305, -6.842, 19.8), (28.28, 0.8, 28.28), (10.35, 0.8, 38.64), (10.35, -0.8, 38.64), (28.28, -0.8, 28.28), (38.64, 0.8, 10.35), (38.64, -0.8, 10.35), (38.64, -0.8, -10.35), (38.64, 0.8, -10.35), (28.28, 0.8, -28.28), (28.28, -0.8, -28.28), (10.35, 0.8, -38.64), (10.35, -0.8, -38.64), (-10.35, -0.8, -38.64), (-10.35, 0.8, -38.64), (-28.28, 0.8, -28.28), (-28.28, -0.8, -28.28), (-38.64, 0.8, -10.35), (-38.64, -0.8, -10.35), (-38.64, -0.8, 10.35), (-38.64, 0.8, 10.35), (-28.28, 0.8, 28.28), (-28.28, -0.8, 28.28), (-10.35, 0.8, 38.64), (-10.35, -0.8, 38.64), (31.11, -0.38, 31.11), (31.11, 0.38, 31.11), (31.11, -0.38, -31.11), (31.11, 0.38, -31.11), (-31.11, -0.38, -31.11), (-31.11, 0.38, -31.11), (-31.11, -0.38, 31.11), (-31.11, 0.38, 31.11), (12.34, 0.38, 41.95), (12.34, -0.38, 41.95), (41.95, 0.38, 12.34), (41.95, -0.38, 12.34), (41.95, -0.38, -12.34), (41.95, 0.38, -12.34), (12.34, 0.38, -41.95), (12.34, -0.38, -41.95), (-12.34, -0.38, -41.95), (-12.34, 0.38, -41.95), (-41.95, 0.38, -12.34), (-41.95, -0.38, -12.34), (-41.95, -0.38, 12.34), (-41.95, 0.38, 12.34), (-12.34, 0.38, 41.95), (-12.34, -0.38, 41.95), (0.2197, -48.27, 0.8201), (0.431, -48.02, 1.609), (0.6258, -47.62, 2.335), (0.7964, -47.08, 2.972), (0.9365, -46.42, 3.495), (1.041, -45.67, 3.884), (1.105, -44.85, 4.123), (1.126, -44.0, 4.204), (1.105, -43.15, 4.123), (0.6258, -40.38, 2.335), (0.3755, -48.27, 0.7614), (0.7366, -48.02, 1.494), (1.069, -47.62, 2.168), (1.361, -47.08, 2.76), (1.6, -46.42, 3.245), (1.778, -45.67, 3.606), (1.888, -44.85, 3.828), (1.925, -44.0, 3.903), (1.888, -43.15, 3.828), (1.778, -42.33, 3.606), (1.6, -41.58, 3.245), (1.361, -40.92, 2.76), (1.069, -40.38, 2.168), (0.7366, -39.98, 1.494), (0.3755, -39.73, 0.7614), (0.5168, -48.27, 0.6736), (1.014, -48.02, 1.321), (1.472, -47.62, 1.918), (1.873, -47.08, 2.441), (2.203, -46.42, 2.871), (2.448, -45.67, 3.19), (2.598, -44.85, 3.386), (2.649, -44.0, 3.453), (2.598, -43.15, 3.386), (2.448, -42.33, 3.19), (2.203, -41.58, 2.871), (1.873, -40.92, 2.441), (1.472, -40.38, 1.918), (1.014, -39.98, 1.321), (0.5168, -39.73, 0.6736), (0.6383, -48.27, 0.5598), (1.252, -48.02, 1.098), (1.818, -47.62, 1.594), (2.314, -47.08, 2.029), (2.72, -46.42, 2.386), (3.023, -45.67, 2.651), (3.209, -44.85, 2.814), (3.272, -44.0, 2.869), (3.209, -43.15, 2.814), (3.023, -42.33, 2.651), (2.72, -41.58, 2.386), (2.314, -40.92, 2.029), (1.818, -40.38, 1.594), (1.252, -39.98, 1.098), (0.6383, -39.73, 0.5598), (0.7353, -48.27, 0.4245), (1.442, -48.02, 0.8327), (2.094, -47.62, 1.209), (2.665, -47.08, 1.539), (3.134, -46.42, 1.809), (3.482, -45.67, 2.01), (3.696, -44.85, 2.134), (3.769, -44.0, 2.176), (3.696, -43.15, 2.134), (3.482, -42.33, 2.01), (3.134, -41.58, 1.809), (2.665, -40.92, 1.539), (2.094, -40.38, 1.209), (1.442, -39.98, 0.8327), (0.7353, -39.73, 0.4245), (0.8039, -48.27, 0.2729), (1.577, -48.02, 0.5353), (2.289, -47.62, 0.7772), (2.914, -47.08, 0.9891), (3.426, -46.42, 1.163), (3.807, -45.67, 1.292), (4.042, -44.85, 1.372), (4.121, -44.0, 1.399), (4.042, -43.15, 1.372), (3.807, -42.33, 1.292), (3.426, -41.58, 1.163), (2.914, -40.92, 0.9891), (2.289, -40.38, 0.7772), (1.577, -39.98, 0.5353), (0.8039, -39.73, 0.2729), (0.8417, -48.27, 0.1108), (1.651, -48.02, 0.2174), (2.397, -47.62, 0.3156), (3.051, -47.08, 0.4017), (3.587, -46.42, 0.4723), (3.986, -45.67, 0.5248), (4.232, -44.85, 0.5571), (4.315, -44.0, 0.568), (4.232, -43.15, 0.5571), (3.986, -42.33, 0.5248), (3.587, -41.58, 0.4723), (3.051, -40.92, 0.4017), (2.397, -40.38, 0.3156), (1.651, -39.98, 0.2174), (0.8417, -39.73, 0.1108), (0.8472, -48.27, -0.05553), (1.662, -48.02, -0.1089), (2.413, -47.62, -0.1581), (3.071, -47.08, -0.2013), (3.611, -46.42, -0.2367), (4.012, -45.67, -0.263), (4.259, -44.85, -0.2792), (4.343, -44.0, -0.2846), (4.259, -43.15, -0.2792), (4.012, -42.33, -0.263), (3.611, -41.58, -0.2367), (3.071, -40.92, -0.2013), (2.413, -40.38, -0.1581), (1.662, -39.98, -0.1089), (0.8472, -39.73, -0.05553), (0.8201, -48.27, -0.2197), (1.609, -48.02, -0.431), (2.335, -47.62, -0.6258), (2.972, -47.08, -0.7964), (3.495, -46.42, -0.9365), (3.884, -45.67, -1.041), (4.123, -44.85, -1.105), (4.204, -44.0, -1.126), (4.123, -43.15, -1.105), (3.884, -42.33, -1.041), (3.495, -41.58, -0.9365), (2.972, -40.92, -0.7964), (2.335, -40.38, -0.6258), (1.609, -39.98, -0.431), (0.8201, -39.73, -0.2197), (0.7614, -48.27, -0.3755), (1.494, -48.02, -0.7366), (2.168, -47.62, -1.069), (2.76, -47.08, -1.361), (3.245, -46.42, -1.6), (3.606, -45.67, -1.778), (3.828, -44.85, -1.888), (3.903, -44.0, -1.925), (3.828, -43.15, -1.888), (3.606, -42.33, -1.778), (3.245, -41.58, -1.6), (2.76, -40.92, -1.361), (2.168, -40.38, -1.069), (1.494, -39.98, -0.7366), (0.7614, -39.73, -0.3755), (0.6736, -48.27, -0.5168), (1.321, -48.02, -1.014), (1.918, -47.62, -1.472), (2.441, -47.08, -1.873), (2.871, -46.42, -2.203), (3.19, -45.67, -2.448), (3.386, -44.85, -2.598), (3.453, -44.0, -2.649), (3.386, -43.15, -2.598), (3.19, -42.33, -2.448), (2.871, -41.58, -2.203), (2.441, -40.92, -1.873), (1.918, -40.38, -1.472), (1.321, -39.98, -1.014), (0.6736, -39.73, -0.5168), (0.5598, -48.27, -0.6383), (1.098, -48.02, -1.252), (1.594, -47.62, -1.818), (2.029, -47.08, -2.314), (2.386, -46.42, -2.72), (2.651, -45.67, -3.023), (2.814, -44.85, -3.209), (2.869, -44.0, -3.272), (2.814, -43.15, -3.209), (2.651, -42.33, -3.023), (2.386, -41.58, -2.72), (2.029, -40.92, -2.314), (1.594, -40.38, -1.818), (1.098, -39.98, -1.252), (0.5598, -39.73, -0.6383), (0.4245, -48.27, -0.7353), (0.8327, -48.02, -1.442), (1.209, -47.62, -2.094), (1.539, -47.08, -2.665), (1.809, -46.42, -3.134), (2.01, -45.67, -3.482), (2.134, -44.85, -3.696), (2.176, -44.0, -3.769), (2.134, -43.15, -3.696), (2.01, -42.33, -3.482), (1.809, -41.58, -3.134), (1.539, -40.92, -2.665), (1.209, -40.38, -2.094), (0.8327, -39.98, -1.442), (0.4245, -39.73, -0.7353), (0.2729, -48.27, -0.804), (0.5353, -48.02, -1.577), (0.7772, -47.62, -2.289), (0.9891, -47.08, -2.914), (1.163, -46.42, -3.426), (1.292, -45.67, -3.807), (1.372, -44.85, -4.042), (1.399, -44.0, -4.121), (1.372, -43.15, -4.042), (1.292, -42.33, -3.807), (1.163, -41.58, -3.426), (0.9891, -40.92, -2.914), (0.7772, -40.38, -2.289), (0.5353, -39.98, -1.577), (0.2729, -39.73, -0.8039), (-3.67e-07, -39.65, -3.103e-06), (0.1108, -48.27, -0.8417), (0.2174, -48.02, -1.651), (0.3156, -47.62, -2.397), (0.4017, -47.08, -3.051), (0.4723, -46.42, -3.587), (0.5248, -45.67, -3.986), (0.5571, -44.85, -4.232), (0.568, -44.0, -4.315), (0.5571, -43.15, -4.232), (0.5248, -42.33, -3.986), (0.4723, -41.58, -3.587), (0.4017, -40.92, -3.051), (0.3156, -40.38, -2.397), (0.2174, -39.98, -1.651), (0.1108, -39.73, -0.8417), (-0.05553, -48.27, -0.8472), (-0.1089, -48.02, -1.662), (-0.1581, -47.62, -2.413), (-0.2013, -47.08, -3.071), (-0.2367, -46.42, -3.611), (-0.263, -45.67, -4.012), (-0.2792, -44.85, -4.259), (-0.2846, -44.0, -4.343), (-0.2792, -43.15, -4.259), (-0.263, -42.33, -4.012), (-0.2367, -41.58, -3.611), (-0.2013, -40.92, -3.071), (-0.1581, -40.38, -2.413), (-0.1089, -39.98, -1.662), (-0.05553, -39.73, -0.8472), (-0.2197, -48.27, -0.8201), (-0.431, -48.02, -1.609), (-0.6258, -47.62, -2.335), (-0.7964, -47.08, -2.972), (-0.9365, -46.42, -3.495), (-1.041, -45.67, -3.884), (-1.105, -44.85, -4.123), (-1.126, -44.0, -4.204), (-1.105, -43.15, -4.123), (-1.041, -42.33, -3.884), (-0.9365, -41.58, -3.495), (-0.7964, -40.92, -2.972), (-0.6258, -40.38, -2.335), (-0.431, -39.98, -1.609), (-0.2197, -39.73, -0.8201), (-0.3755, -48.27, -0.7615), (-0.7366, -48.02, -1.494), (-1.069, -47.62, -2.168), (-1.361, -47.08, -2.76), (-1.6, -46.42, -3.245), (-1.778, -45.67, -3.606), (-1.888, -44.85, -3.828), (-1.925, -44.0, -3.903), (-1.888, -43.15, -3.828), (-1.778, -42.33, -3.606), (-1.6, -41.58, -3.245), (-1.361, -40.92, -2.76), (-1.069, -40.38, -2.168), (-0.7366, -39.98, -1.494), (-0.3755, -39.73, -0.7615), (-0.5168, -48.27, -0.6736), (-1.014, -48.02, -1.321), (-1.472, -47.62, -1.918), (-1.873, -47.08, -2.441), (-2.203, -46.42, -2.871), (-2.448, -45.67, -3.19), (-2.598, -44.85, -3.386), (-2.649, -44.0, -3.453), (-2.598, -43.15, -3.386), (-2.448, -42.33, -3.19), (-2.203, -41.58, -2.871), (-1.873, -40.92, -2.441), (-1.472, -40.38, -1.918), (-1.014, -39.98, -1.321), (-0.5168, -39.73, -0.6736), (-0.6383, -48.27, -0.5598), (-1.252, -48.02, -1.098), (-1.818, -47.62, -1.594), (-2.314, -47.08, -2.029), (-2.72, -46.42, -2.386), (-3.023, -45.67, -2.651), (-3.209, -44.85, -2.814), (-3.272, -44.0, -2.869), (-3.209, -43.15, -2.814), (-3.023, -42.33, -2.651), (-2.72, -41.58, -2.386), (-2.314, -40.92, -2.029), (-1.818, -40.38, -1.594), (-1.252, -39.98, -1.098), (-0.6383, -39.73, -0.5598), (-1.595e-06, -48.35, -4.192e-06), (-0.7353, -48.27, -0.4245), (-1.442, -48.02, -0.8327), (-2.094, -47.62, -1.209), (-2.665, -47.08, -1.539), (-3.134, -46.42, -1.809), (-3.482, -45.67, -2.01), (-3.696, -44.85, -2.134), (-3.769, -44.0, -2.176), (-3.696, -43.15, -2.134), (-3.482, -42.33, -2.01), (-3.134, -41.58, -1.809), (-2.665, -40.92, -1.539), (-2.094, -40.38, -1.209), (-1.442, -39.98, -0.8327), (-0.7353, -39.73, -0.4245), (-0.8039, -48.27, -0.2729), (-1.577, -48.02, -0.5353), (-2.289, -47.62, -0.7772), (-2.914, -47.08, -0.9891), (-3.426, -46.42, -1.163), (-3.807, -45.67, -1.292), (-4.042, -44.85, -1.372), (-4.121, -44.0, -1.399), (-4.042, -43.15, -1.372), (-3.807, -42.33, -1.292), (-3.426, -41.58, -1.163), (-2.914, -40.92, -0.9891), (-2.289, -40.38, -0.7772), (-1.577, -39.98, -0.5353), (-0.8039, -39.73, -0.2729), (-0.8417, -48.27, -0.1108), (-1.651, -48.02, -0.2174), (-2.397, -47.62, -0.3156), (-3.051, -47.08, -0.4017), (-3.587, -46.42, -0.4723), (-3.986, -45.67, -0.5248), (-4.232, -44.85, -0.5571), (-4.315, -44.0, -0.568), (-4.232, -43.15, -0.5571), (-3.986, -42.33, -0.5248), (-3.587, -41.58, -0.4723), (-3.051, -40.92, -0.4017), (-2.397, -40.38, -0.3156), (-1.651, -39.98, -0.2174), (-0.8417, -39.73, -0.1108), (-0.8472, -48.27, 0.05552), (-1.662, -48.02, 0.1089), (-2.413, -47.62, 0.1581), (-3.071, -47.08, 0.2013), (-3.611, -46.42, 0.2367), (-4.012, -45.67, 0.263), (-4.259, -44.85, 0.2792), (-4.343, -44.0, 0.2846), (-4.259, -43.15, 0.2792), (-4.012, -42.33, 0.263), (-3.611, -41.58, 0.2367), (-3.071, -40.92, 0.2013), (-2.413, -40.38, 0.1581), (-1.662, -39.98, 0.1089), (-0.8472, -39.73, 0.05552), (-0.8201, -48.27, 0.2197), (-1.609, -48.02, 0.431), (-2.335, -47.62, 0.6258), (-2.972, -47.08, 0.7964), (-3.495, -46.42, 0.9365), (-3.884, -45.67, 1.041), (-4.123, -44.85, 1.105), (-4.204, -44.0, 1.126), (-4.123, -43.15, 1.105), (-3.884, -42.33, 1.041), (-3.495, -41.58, 0.9365), (-2.972, -40.92, 0.7964), (-2.335, -40.38, 0.6258), (-1.609, -39.98, 0.431), (-0.8201, -39.73, 0.2197), (-0.7614, -48.27, 0.3755), (-1.494, -48.02, 0.7366), (-2.168, -47.62, 1.069), (-2.76, -47.08, 1.361), (-3.245, -46.42, 1.6), (-3.606, -45.67, 1.778), (-3.828, -44.85, 1.888), (-3.903, -44.0, 1.925), (-3.828, -43.15, 1.888), (-3.606, -42.33, 1.778), (-3.245, -41.58, 1.6), (-2.76, -40.92, 1.361), (-2.168, -40.38, 1.069), (-1.494, -39.98, 0.7366), (-0.7614, -39.73, 0.3755), (-0.6736, -48.27, 0.5168), (-1.321, -48.02, 1.014), (-1.918, -47.62, 1.472), (-2.441, -47.08, 1.873), (-2.871, -46.42, 2.203), (-3.19, -45.67, 2.448), (-3.386, -44.85, 2.598), (-3.453, -44.0, 2.649), (-3.386, -43.15, 2.598), (-3.19, -42.33, 2.448), (-2.871, -41.58, 2.203), (-2.441, -40.92, 1.873), (-1.918, -40.38, 1.472), (-1.321, -39.98, 1.014), (-0.6736, -39.73, 0.5168), (-0.5598, -48.27, 0.6383), (-1.098, -48.02, 1.252), (-1.594, -47.62, 1.818), (-2.029, -47.08, 2.314), (-2.386, -46.42, 2.72), (-2.651, -45.67, 3.023), (-2.814, -44.85, 3.209), (-2.869, -44.0, 3.272), (-2.814, -43.15, 3.209), (-2.651, -42.33, 3.023), (-2.386, -41.58, 2.72), (-2.029, -40.92, 2.314), (-1.594, -40.38, 1.818), (-1.098, -39.98, 1.252), (-0.5598, -39.73, 0.6383), (-0.4245, -48.27, 0.7353), (-0.8327, -48.02, 1.442), (-1.209, -47.62, 2.094), (-1.539, -47.08, 2.665), (-1.809, -46.42, 3.134), (-2.01, -45.67, 3.482), (-2.134, -44.85, 3.696), (-2.176, -44.0, 3.769), (-2.134, -43.15, 3.696), (-2.01, -42.33, 3.482), (-1.809, -41.58, 3.134), (-1.539, -40.92, 2.665), (-1.209, -40.38, 2.094), (-0.8327, -39.98, 1.442), (-0.4245, -39.73, 0.7353), (-0.2729, -48.27, 0.8039), (-0.5353, -48.02, 1.577), (-0.7772, -47.62, 2.289), (-0.9891, -47.08, 2.914), (-1.163, -46.42, 3.426), (-1.292, -45.67, 3.807), (-1.372, -44.85, 4.042), (-1.399, -44.0, 4.121), (-1.372, -43.15, 4.042), (-1.292, -42.33, 3.807), (-1.163, -41.58, 3.426), (-0.9891, -40.92, 2.914), (-0.7772, -40.38, 2.289), (-0.5353, -39.98, 1.577), (-0.2729, -39.73, 0.8039), (-0.1108, -48.27, 0.8417), (-0.2174, -48.02, 1.651), (-0.3156, -47.62, 2.397), (-0.4017, -47.08, 3.051), (-0.4723, -46.42, 3.587), (-0.5248, -45.67, 3.986), (-0.5571, -44.85, 4.232), (-0.568, -44.0, 4.315), (-0.5571, -43.15, 4.232), (-0.5248, -42.33, 3.986), (-0.4723, -41.58, 3.587), (-0.4017, -40.92, 3.051), (-0.3156, -40.38, 2.397), (-0.2174, -39.98, 1.651), (-0.1108, -39.73, 0.8417), (0.05553, -48.27, 0.8472), (0.1089, -48.02, 1.662), (0.1581, -47.62, 2.413), (0.2013, -47.08, 3.071), (0.2367, -46.42, 3.611), (0.263, -45.67, 4.012), (0.2792, -44.85, 4.259), (0.2846, -44.0, 4.343), (0.2792, -43.15, 4.259), (0.263, -42.33, 4.012), (0.2367, -41.58, 3.611), (0.2013, -40.92, 3.071), (0.1581, -40.38, 2.413), (0.1089, -39.98, 1.662), (0.05553, -39.73, 0.8472), (1.041, -42.33, 3.884), (0.9365, -41.58, 3.495), (0.7964, -40.92, 2.972), (0.431, -39.98, 1.609), (0.2197, -39.73, 0.8201)], [], [(7, 9, 344, 343), (283, 284, 301, 294), (17, 15, 142, 145), (9, 11, 351, 344), (269, 268, 292, 291), (91, 83, 208, 215), (345, 350, 247, 250), (22, 275, 303, 312), (25, 40, 126, 157), (13, 15, 355, 352), (282, 283, 294, 297), (84, 92, 216, 209), (17, 19, 359, 356), (268, 4, 307, 292), (41, 33, 164, 171), (23, 1, 347, 338), (289, 279, 309, 310), (93, 85, 210, 217), (5, 7, 343, 340), (275, 274, 304, 303), (34, 42, 172, 165), (361, 339, 253, 241), (281, 282, 297, 290), (272, 16, 143, 140), (11, 13, 352, 351), (4, 2, 308, 307), (86, 94, 218, 211), (341, 342, 251, 252), (288, 289, 310, 313), (43, 35, 166, 173), (339, 346, 249, 253), (274, 273, 299, 304), (95, 87, 212, 219), (280, 281, 290, 293), (36, 44, 174, 167), (15, 13, 139, 142), (120, 119, 26, 25), (88, 96, 147, 144), (118, 117, 28, 27), (45, 37, 168, 175), (116, 115, 30, 29), (97, 89, 213, 220), (114, 113, 32, 31), (38, 46, 176, 169), (112, 111, 119, 120), (90, 98, 221, 214), (110, 109, 117, 118), (47, 39, 170, 177), (108, 107, 115, 116), (12, 272, 140, 137), (106, 105, 113, 114), (99, 91, 215, 222), (104, 103, 111, 112), (40, 48, 129, 126), (102, 101, 109, 110), (92, 100, 223, 216), (100, 99, 107, 108), (49, 41, 171, 178), (98, 97, 105, 106), (13, 11, 136, 139), (96, 95, 103, 104), (101, 93, 217, 224), (94, 93, 101, 102), (42, 50, 179, 172), (92, 91, 99, 100), (94, 102, 225, 218), (90, 89, 97, 98), (51, 43, 173, 180), (88, 87, 95, 96), (103, 95, 219, 226), (86, 85, 93, 94), (44, 52, 181, 174), (84, 83, 91, 92), (10, 12, 137, 134), (82, 81, 89, 90), (96, 104, 150, 147), (80, 79, 87, 88), (53, 45, 175, 182), (78, 77, 85, 86), (105, 97, 220, 227), (76, 75, 83, 84), (46, 54, 183, 176), (74, 73, 81, 82), (11, 9, 133, 136), (72, 71, 79, 80), (98, 106, 228, 221), (70, 69, 77, 78), (55, 47, 177, 184), (68, 67, 75, 76), (107, 99, 222, 229), (66, 65, 73, 74), (48, 56, 132, 129), (64, 63, 71, 72), (100, 108, 230, 223), (62, 61, 69, 70), (57, 49, 178, 185), (60, 59, 67, 68), (8, 10, 134, 131), (58, 57, 65, 66), (109, 101, 224, 231), (56, 55, 63, 64), (50, 58, 186, 179), (54, 53, 61, 62), (102, 110, 232, 225), (52, 51, 59, 60), (59, 51, 180, 187), (50, 49, 57, 58), (9, 7, 130, 133), (48, 47, 55, 56), (111, 103, 226, 233), (46, 45, 53, 54), (52, 60, 188, 181), (44, 43, 51, 52), (104, 112, 153, 150), (42, 41, 49, 50), (61, 53, 182, 189), (40, 39, 47, 48), (113, 105, 227, 234), (38, 37, 45, 46), (54, 62, 190, 183), (36, 35, 43, 44), (6, 8, 131, 128), (34, 33, 41, 42), (106, 114, 235, 228), (25, 26, 39, 40), (63, 55, 184, 191), (27, 28, 37, 38), (115, 107, 229, 236), (29, 30, 35, 36), (56, 64, 135, 132), (31, 32, 33, 34), (125, 124, 123, 164), (164, 123, 128, 171), (171, 128, 131, 178), (178, 131, 134, 185), (185, 134, 137, 192), (192, 137, 140, 199), (199, 140, 143, 206), (206, 143, 146, 213), (213, 146, 149, 220), (220, 149, 152, 227), (227, 152, 155, 234), (234, 155, 124, 125), (154, 156, 157, 121), (240, 239, 159, 158), (238, 237, 161, 160), (236, 235, 163, 162), (151, 153, 156, 154), (233, 232, 239, 240), (231, 230, 237, 238), (229, 228, 235, 236), (148, 150, 153, 151), (226, 225, 232, 233), (224, 223, 230, 231), (222, 221, 228, 229), (145, 147, 150, 148), (219, 218, 225, 226), (217, 216, 223, 224), (215, 214, 221, 222), (142, 144, 147, 145), (212, 211, 218, 219), (210, 209, 216, 217), (208, 207, 214, 215), (139, 141, 144, 142), (205, 204, 211, 212), (203, 202, 209, 210), (201, 200, 207, 208), (136, 138, 141, 139), (198, 197, 204, 205), (196, 195, 202, 203), (194, 193, 200, 201), (133, 135, 138, 136), (191, 190, 197, 198), (189, 188, 195, 196), (187, 186, 193, 194), (130, 132, 135, 133), (184, 183, 190, 191), (182, 181, 188, 189), (180, 179, 186, 187), (127, 129, 132, 130), (177, 176, 183, 184), (175, 174, 181, 182), (173, 172, 179, 180), (122, 126, 129, 127), (170, 169, 176, 177), (168, 167, 174, 175), (166, 165, 172, 173), (121, 157, 126, 122), (158, 159, 169, 170), (160, 161, 167, 168), (162, 163, 165, 166), (39, 26, 158, 170), (82, 90, 214, 207), (27, 38, 169, 159), (89, 81, 206, 213), (16, 18, 146, 143), (37, 28, 160, 168), (80, 88, 144, 141), (29, 36, 167, 161), (87, 79, 205, 212), (35, 30, 162, 166), (78, 86, 211, 204), (19, 17, 145, 148), (31, 34, 165, 163), (85, 77, 203, 210), (33, 32, 125, 164), (76, 84, 209, 202), (18, 20, 149, 146), (83, 75, 201, 208), (74, 82, 207, 200), (81, 73, 199, 206), (21, 19, 148, 151), (72, 80, 141, 138), (79, 71, 198, 205), (20, 276, 152, 149), (70, 78, 204, 197), (77, 69, 196, 203), (120, 25, 157, 156), (3, 1, 121, 122), (68, 76, 202, 195), (23, 21, 151, 154), (26, 119, 240, 158), (75, 67, 194, 201), (118, 27, 159, 239), (66, 74, 200, 193), (276, 24, 155, 152), (28, 117, 238, 160), (267, 266, 123, 124), (73, 65, 192, 199), (116, 29, 161, 237), (64, 72, 138, 135), (1, 23, 154, 121), (30, 115, 236, 162), (71, 63, 191, 198), (24, 267, 124, 155), (114, 31, 163, 235), (62, 70, 197, 190), (32, 113, 234, 125), (5, 3, 122, 127), (69, 61, 189, 196), (112, 120, 156, 153), (60, 68, 195, 188), (119, 111, 233, 240), (266, 6, 128, 123), (67, 59, 187, 194), (110, 118, 239, 232), (58, 66, 193, 186), (117, 109, 231, 238), (65, 57, 185, 192), (108, 116, 237, 230), (7, 5, 127, 130), (247, 246, 400, 396), (385, 387, 444, 447), (243, 241, 402, 405), (250, 247, 396, 397), (391, 432, 434, 445), (245, 244, 404, 399), (249, 248, 408, 407), (242, 362, 449, 452), (251, 250, 397, 403), (252, 251, 403, 406), (422, 385, 447, 439), (248, 252, 406, 408), (328, 330, 317, 318), (254, 327, 326, 314), (329, 332, 322, 323), (331, 254, 314, 316), (333, 334, 320, 321), (327, 336, 325, 326), (335, 328, 318, 319), (337, 329, 323, 324), (330, 331, 316, 317), (332, 333, 321, 322), (334, 335, 319, 320), (336, 337, 324, 325), (2, 4, 266, 267), (4, 268, 6, 266), (268, 269, 8, 6), (269, 270, 10, 8), (270, 271, 12, 10), (271, 14, 272, 12), (14, 273, 16, 272), (273, 274, 18, 16), (274, 275, 20, 18), (275, 22, 276, 20), (22, 277, 24, 276), (277, 2, 267, 24), (278, 279, 0, 255), (280, 278, 255, 256), (281, 280, 256, 257), (282, 281, 257, 258), (283, 282, 258, 259), (284, 283, 259, 260), (285, 284, 260, 261), (286, 285, 261, 262), (287, 286, 262, 263), (288, 287, 263, 264), (289, 288, 264, 265), (279, 289, 265, 0), (308, 311, 310, 309), (292, 307, 306, 293), (296, 291, 290, 297), (300, 295, 294, 301), (304, 299, 298, 305), (312, 303, 302, 313), (291, 292, 293, 290), (295, 296, 297, 294), (299, 300, 301, 298), (303, 304, 305, 302), (307, 308, 309, 306), (311, 312, 313, 310), (277, 22, 312, 311), (270, 269, 291, 296), (284, 285, 298, 301), (2, 277, 311, 308), (271, 270, 296, 295), (285, 286, 305, 298), (279, 278, 306, 309), (14, 271, 295, 300), (286, 287, 302, 305), (278, 280, 293, 306), (273, 14, 300, 299), (287, 288, 313, 302), (315, 316, 314), (315, 317, 316), (315, 318, 317), (315, 319, 318), (315, 320, 319), (315, 321, 320), (315, 322, 321), (315, 323, 322), (315, 324, 323), (315, 325, 324), (315, 326, 325), (315, 314, 326), (264, 263, 337, 336), (259, 258, 335, 334), (261, 260, 333, 332), (256, 255, 331, 330), (263, 262, 329, 337), (258, 257, 328, 335), (265, 264, 336, 327), (260, 259, 334, 333), (255, 0, 254, 331), (262, 261, 332, 329), (0, 265, 327, 254), (257, 256, 330, 328), (357, 358, 243, 244), (346, 349, 248, 249), (342, 345, 250, 251), (354, 357, 244, 245), (349, 341, 252, 248), (353, 354, 245, 246), (358, 361, 241, 243), (19, 21, 360, 359), (15, 17, 356, 355), (21, 23, 338, 360), (1, 3, 348, 347), (3, 5, 340, 348), (361, 358, 359, 360), (357, 354, 355, 356), (353, 350, 351, 352), (349, 346, 347, 348), (345, 342, 343, 344), (341, 349, 348, 340), (339, 361, 360, 338), (358, 357, 356, 359), (354, 353, 352, 355), (346, 339, 338, 347), (350, 345, 344, 351), (342, 341, 340, 343), (350, 353, 246, 247), (416, 414, 384, 373), (410, 409, 379, 380), (411, 415, 382, 383), (420, 419, 378, 381), (417, 413, 375, 376), (409, 411, 383, 379), (415, 420, 381, 382), (414, 410, 380, 384), (418, 417, 376, 377), (412, 416, 373, 374), (419, 418, 377, 378), (413, 412, 374, 375), (379, 383, 382, 381, 378, 377, 376, 375, 374, 373, 384, 380), (403, 397, 398, 427), (400, 399, 429, 394), (407, 408, 421, 386), (396, 400, 394, 395), (405, 402, 428, 424), (404, 405, 424, 425), (402, 401, 390, 428), (408, 406, 423, 421), (406, 403, 427, 423), (397, 396, 395, 398), (399, 404, 425, 429), (401, 407, 386, 390), (431, 430, 435, 438), (370, 371, 443, 446), (253, 249, 407, 401), (366, 369, 433, 437), (246, 245, 399, 400), (393, 389, 454, 456), (244, 243, 405, 404), (368, 372, 441, 440), (364, 365, 436, 455), (241, 253, 401, 402), (388, 392, 451, 450), (362, 363, 453, 449), (368, 367, 409, 410), (367, 371, 411, 409), (363, 362, 412, 413), (372, 368, 410, 414), (371, 370, 415, 411), (362, 242, 416, 412), (364, 363, 413, 417), (366, 365, 418, 419), (370, 369, 420, 415), (242, 372, 414, 416), (365, 364, 417, 418), (369, 366, 419, 420), (385, 422, 386, 421), (387, 385, 421, 423), (388, 389, 425, 424), (422, 426, 390, 386), (391, 387, 423, 427), (392, 388, 424, 428), (389, 393, 429, 425), (430, 431, 395, 394), (432, 391, 427, 398), (426, 392, 428, 390), (393, 430, 394, 429), (431, 432, 398, 395), (446, 443, 444, 445), (437, 433, 434, 438), (436, 437, 438, 435), (440, 441, 442, 439), (448, 440, 439, 447), (433, 446, 445, 434), (443, 448, 447, 444), (452, 449, 450, 451), (441, 452, 451, 442), (449, 453, 454, 450), (453, 455, 456, 454), (455, 436, 435, 456), (363, 364, 455, 453), (392, 426, 442, 451), (389, 388, 450, 454), (365, 366, 437, 436), (430, 393, 456, 435), (367, 368, 440, 448), (426, 422, 439, 442), (369, 370, 446, 433), (432, 431, 438, 434), (371, 367, 448, 443), (387, 391, 445, 444), (372, 242, 452, 441), (457, 458, 460, 459), (459, 460, 464, 463), (463, 464, 462, 461), (461, 462, 458, 457), (459, 463, 461, 457), (464, 460, 458, 462), (465, 466, 468, 467), (467, 468, 472, 471), (471, 472, 470, 469), (469, 470, 466, 465), (467, 471, 469, 465), (472, 468, 466, 470), (473, 474, 476, 475), (475, 476, 480, 479), (479, 480, 478, 477), (477, 478, 474, 473), (475, 479, 477, 473), (480, 476, 474, 478), (481, 482, 484, 483), (483, 484, 488, 487), (487, 488, 486, 485), (485, 486, 482, 481), (483, 487, 485, 481), (488, 484, 482, 486), (489, 490, 492, 491), (491, 492, 496, 495), (495, 496, 494, 493), (493, 494, 490, 489), (491, 495, 493, 489), (496, 492, 490, 494), (497, 498, 500, 499), (499, 500, 504, 503), (503, 504, 502, 501), (501, 502, 498, 497), (499, 503, 501, 497), (504, 500, 498, 502), (505, 506, 508, 507), (507, 508, 512, 511), (511, 512, 510, 509), (509, 510, 506, 505), (507, 511, 509, 505), (512, 508, 506, 510), (513, 514, 516, 515), (515, 516, 520, 519), (519, 520, 518, 517), (517, 518, 514, 513), (515, 519, 517, 513), (520, 516, 514, 518), (521, 522, 524, 523), (523, 524, 528, 527), (527, 528, 526, 525), (525, 526, 522, 521), (523, 527, 525, 521), (528, 524, 522, 526), (529, 530, 532, 531), (531, 532, 536, 535), (535, 536, 534, 533), (533, 534, 530, 529), (531, 535, 533, 529), (536, 532, 530, 534), (537, 538, 540, 539), (539, 540, 544, 543), (543, 544, 542, 541), (541, 542, 538, 537), (539, 543, 541, 537), (544, 540, 538, 542), (545, 546, 548, 547), (547, 548, 552, 551), (551, 552, 550, 549), (549, 550, 546, 545), (547, 551, 549, 545), (552, 548, 546, 550), (553, 554, 556, 555), (555, 556, 558, 557), (557, 558, 560, 559), (559, 560, 562, 561), (561, 562, 564, 563), (563, 564, 566, 565), (565, 566, 568, 567), (567, 568, 570, 569), (569, 570, 572, 571), (571, 572, 574, 573), (573, 574, 576, 575), (575, 576, 554, 553), (577, 579, 580, 578), (579, 581, 582, 580), (581, 583, 584, 582), (583, 585, 586, 584), (585, 587, 588, 586), (587, 589, 590, 588), (589, 591, 592, 590), (591, 593, 594, 592), (593, 595, 596, 594), (595, 597, 598, 596), (597, 599, 600, 598), (599, 577, 578, 600), (553, 555, 579, 577), (556, 554, 578, 580), (555, 557, 581, 579), (558, 556, 580, 582), (557, 559, 583, 581), (560, 558, 582, 584), (559, 561, 585, 583), (562, 560, 584, 586), (561, 563, 587, 585), (564, 562, 586, 588), (563, 565, 589, 587), (566, 564, 588, 590), (565, 567, 591, 589), (568, 566, 590, 592), (567, 569, 593, 591), (570, 568, 592, 594), (569, 571, 595, 593), (572, 570, 594, 596), (571, 573, 597, 595), (574, 572, 596, 598), (573, 575, 599, 597), (576, 574, 598, 600), (575, 553, 577, 599), (554, 576, 600, 578), (601, 602, 604, 603), (603, 604, 606, 605), (605, 606, 608, 607), (607, 608, 610, 609), (609, 610, 612, 611), (611, 612, 614, 613), (613, 614, 616, 615), (615, 616, 618, 617), (617, 618, 620, 619), (619, 620, 622, 621), (621, 622, 624, 623), (623, 624, 602, 601), (625, 627, 628, 626), (627, 629, 630, 628), (629, 631, 632, 630), (631, 633, 634, 632), (633, 635, 636, 634), (635, 637, 638, 636), (637, 639, 640, 638), (639, 641, 642, 640), (641, 643, 644, 642), (643, 645, 646, 644), (645, 647, 648, 646), (647, 625, 626, 648), (601, 603, 627, 625), (604, 602, 626, 628), (603, 605, 629, 627), (606, 604, 628, 630), (605, 607, 631, 629), (608, 606, 630, 632), (607, 609, 633, 631), (610, 608, 632, 634), (609, 611, 635, 633), (612, 610, 634, 636), (611, 613, 637, 635), (614, 612, 636, 638), (613, 615, 639, 637), (616, 614, 638, 640), (615, 617, 641, 639), (618, 616, 640, 642), (617, 619, 643, 641), (620, 618, 642, 644), (619, 621, 645, 643), (622, 620, 644, 646), (621, 623, 647, 645), (624, 622, 646, 648), (623, 601, 625, 647), (602, 624, 648, 626), (649, 650, 652, 651), (651, 652, 654, 653), (653, 654, 656, 655), (655, 656, 658, 657), (657, 658, 660, 659), (659, 660, 662, 661), (661, 662, 664, 663), (663, 664, 666, 665), (665, 666, 668, 667), (667, 668, 670, 669), (669, 670, 672, 671), (671, 672, 650, 649), (673, 675, 676, 674), (675, 677, 678, 676), (677, 679, 680, 678), (679, 681, 682, 680), (681, 683, 684, 682), (683, 685, 686, 684), (685, 687, 688, 686), (687, 689, 690, 688), (689, 691, 692, 690), (691, 693, 694, 692), (693, 695, 696, 694), (695, 673, 674, 696), (649, 651, 675, 673), (652, 650, 674, 676), (651, 653, 677, 675), (654, 652, 676, 678), (653, 655, 679, 677), (656, 654, 678, 680), (655, 657, 681, 679), (658, 656, 680, 682), (657, 659, 683, 681), (660, 658, 682, 684), (659, 661, 685, 683), (662, 660, 684, 686), (661, 663, 687, 685), (664, 662, 686, 688), (663, 665, 689, 687), (666, 664, 688, 690), (665, 667, 691, 689), (668, 666, 690, 692), (667, 669, 693, 691), (670, 668, 692, 694), (669, 671, 695, 693), (672, 670, 694, 696), (671, 649, 673, 695), (650, 672, 696, 674), (703, 708, 749, 748), (744, 699, 746, 767), (708, 711, 752, 749), (702, 705, 707, 704), (747, 750, 706, 701), (711, 716, 753, 752), (705, 709, 712, 707), (750, 751, 710, 706), (716, 719, 756, 753), (709, 714, 715, 712), (751, 754, 713, 710), (755, 758, 721, 718), (714, 717, 720, 715), (754, 755, 718, 713), (717, 722, 723, 720), (724, 727, 759, 757), (719, 724, 757, 756), (760, 761, 730, 726), (722, 725, 728, 723), (758, 760, 726, 721), (725, 729, 731, 728), (761, 764, 733, 730), (727, 732, 762, 759), (729, 734, 735, 731), (764, 765, 737, 733), (732, 736, 763, 762), (734, 738, 739, 735), (740, 744, 767, 766), (736, 740, 766, 763), (738, 741, 743, 739), (765, 768, 742, 737), (768, 745, 697, 742), (698, 702, 704, 700), (745, 747, 701, 697), (769, 770, 732, 727), (718, 721, 771, 772), (773, 774, 716, 711), (775, 776, 708, 703), (777, 778, 724, 719), (779, 780, 742, 697), (730, 733, 781, 782), (770, 783, 736, 732), (776, 773, 711, 708), (778, 769, 727, 724), (774, 777, 719, 716), (726, 730, 782, 784), (710, 713, 785, 786), (706, 710, 786, 787), (733, 737, 788, 781), (697, 701, 789, 779), (790, 775, 703, 699), (783, 791, 740, 736), (721, 726, 784, 771), (791, 792, 744, 740), (699, 744, 792, 790), (701, 706, 787, 789), (713, 718, 772, 785), (737, 742, 780, 788), (741, 698, 700, 743), (756, 757, 758, 755), (762, 763, 764, 761), (757, 759, 760, 758), (748, 749, 750, 747), (766, 767, 768, 765), (752, 753, 754, 751), (746, 748, 747, 745), (759, 762, 761, 760), (745, 768, 767, 746), (753, 756, 755, 754), (763, 766, 765, 764), (749, 752, 751, 750), (699, 703, 748, 746), (790, 792, 816, 814), (722, 717, 820, 819), (738, 734, 829, 836), (728, 731, 818, 817), (709, 705, 835, 834), (774, 773, 797, 798), (781, 788, 812, 805), (714, 709, 834, 833), (777, 774, 798, 801), (780, 779, 803, 804), (729, 725, 832, 830), (792, 791, 815, 816), (772, 771, 795, 796), (715, 720, 825, 822), (771, 784, 808, 795), (769, 778, 802, 793), (741, 738, 836, 828), (787, 786, 810, 811), (723, 728, 817, 826), (717, 714, 833, 820), (707, 712, 821, 824), (773, 776, 800, 797), (705, 702, 837, 835), (788, 780, 804, 812), (817, 818, 794, 793), (819, 820, 796, 795), (821, 822, 798, 797), (823, 824, 800, 799), (825, 826, 802, 801), (827, 828, 804, 803), (829, 830, 806, 805), (818, 831, 807, 794), (824, 821, 797, 800), (826, 817, 793, 802), (822, 825, 801, 798), (830, 832, 808, 806), (833, 834, 810, 809), (834, 835, 811, 810), (836, 829, 805, 812), (837, 827, 803, 813), (838, 823, 799, 814), (831, 839, 815, 807), (832, 819, 795, 808), (839, 840, 816, 815), (840, 838, 814, 816), (835, 837, 813, 811), (820, 833, 809, 796), (828, 836, 812, 804), (702, 698, 827, 837), (779, 789, 813, 803), (712, 715, 822, 821), (784, 782, 806, 808), (700, 704, 823, 838), (704, 707, 824, 823), (776, 775, 799, 800), (789, 787, 811, 813), (735, 739, 839, 831), (782, 781, 805, 806), (775, 790, 814, 799), (720, 723, 826, 825), (770, 769, 793, 794), (725, 722, 819, 832), (783, 770, 794, 807), (698, 741, 828, 827), (785, 772, 796, 809), (739, 743, 840, 839), (791, 783, 807, 815), (734, 729, 830, 829), (786, 785, 809, 810), (743, 700, 838, 840), (731, 735, 831, 818), (778, 777, 801, 802), (841, 842, 946, 945), (864, 863, 959, 960), (917, 918, 919, 920), (848, 850, 939, 949), (857, 855, 942, 955), (923, 924, 925, 926), (843, 841, 945, 938), (862, 864, 960, 943), (929, 930, 931, 932), (849, 847, 950, 940), (854, 856, 941, 953), (935, 936, 915, 914), (910, 865, 868, 911), (913, 917, 873, 869), (917, 920, 877, 873), (920, 921, 881, 877), (921, 923, 885, 881), (923, 926, 889, 885), (926, 927, 893, 889), (927, 929, 897, 893), (929, 932, 901, 897), (932, 933, 905, 901), (933, 935, 909, 905), (935, 914, 866, 909), (865, 870, 871, 868), (915, 936, 912, 867), (918, 916, 872, 876), (874, 878, 879, 875), (919, 918, 876, 880), (878, 882, 883, 879), (922, 919, 880, 884), (882, 886, 887, 883), (924, 922, 884, 888), (886, 890, 891, 887), (925, 924, 888, 892), (890, 894, 895, 891), (928, 925, 892, 896), (894, 898, 899, 895), (930, 928, 896, 900), (898, 902, 903, 899), (931, 930, 900, 904), (902, 906, 907, 903), (934, 931, 904, 908), (906, 910, 911, 907), (936, 934, 908, 912), (916, 915, 867, 872), (870, 874, 875, 871), (870, 865, 866, 869), (868, 871, 872, 867), (874, 870, 869, 873), (871, 875, 876, 872), (878, 874, 873, 877), (875, 879, 880, 876), (882, 878, 877, 881), (879, 883, 884, 880), (886, 882, 881, 885), (883, 887, 888, 884), (890, 886, 885, 889), (887, 891, 892, 888), (894, 890, 889, 893), (891, 895, 896, 892), (898, 894, 893, 897), (895, 899, 900, 896), (902, 898, 897, 901), (899, 903, 904, 900), (906, 902, 901, 905), (903, 907, 908, 904), (910, 906, 905, 909), (907, 911, 912, 908), (865, 910, 909, 866), (911, 868, 867, 912), (914, 913, 869, 866), (841, 843, 913, 914), (842, 841, 914, 915), (844, 842, 915, 916), (843, 845, 917, 913), (846, 844, 916, 918), (845, 846, 918, 917), (848, 847, 920, 919), (847, 849, 921, 920), (850, 848, 919, 922), (849, 851, 923, 921), (852, 850, 922, 924), (851, 852, 924, 923), (854, 853, 926, 925), (853, 855, 927, 926), (856, 854, 925, 928), (855, 857, 929, 927), (858, 856, 928, 930), (857, 858, 930, 929), (860, 859, 932, 931), (859, 861, 933, 932), (862, 860, 931, 934), (861, 863, 935, 933), (864, 862, 934, 936), (863, 864, 936, 935), (945, 946, 937, 938), (938, 937, 948, 947), (950, 949, 939, 940), (940, 939, 952, 951), (954, 953, 941, 942), (942, 941, 956, 955), (958, 957, 943, 944), (944, 943, 960, 959), (856, 858, 956, 941), (851, 849, 940, 951), (842, 844, 937, 946), (858, 857, 955, 956), (850, 852, 952, 939), (845, 843, 938, 947), (859, 860, 957, 958), (852, 851, 951, 952), (844, 846, 948, 937), (861, 859, 958, 944), (853, 854, 953, 954), (846, 845, 947, 948), (860, 862, 943, 957), (855, 853, 954, 942), (847, 848, 949, 950), (863, 861, 944, 959), (1441, 970, 983, 984), (967, 966, 976, 977), (1442, 1441, 984, 985), (968, 967, 977, 978), (961, 1257, 971), (1166, 1442, 985), (969, 968, 978, 979), (962, 961, 971, 972), (1438, 969, 979, 980), (963, 962, 972, 973), (1439, 1438, 980, 981), (964, 963, 973, 974), (1440, 1439, 981, 982), (965, 964, 974, 975), (970, 1440, 982, 983), (966, 965, 975, 976), (983, 982, 997, 998), (976, 975, 990, 991), (984, 983, 998, 999), (977, 976, 991, 992), (985, 984, 999, 1000), (978, 977, 992, 993), (971, 1257, 986), (1166, 985, 1000), (979, 978, 993, 994), (972, 971, 986, 987), (980, 979, 994, 995), (973, 972, 987, 988), (981, 980, 995, 996), (974, 973, 988, 989), (982, 981, 996, 997), (975, 974, 989, 990), (987, 986, 1001, 1002), (995, 994, 1009, 1010), (988, 987, 1002, 1003), (996, 995, 1010, 1011), (989, 988, 1003, 1004), (997, 996, 1011, 1012), (990, 989, 1004, 1005), (998, 997, 1012, 1013), (991, 990, 1005, 1006), (999, 998, 1013, 1014), (992, 991, 1006, 1007), (1000, 999, 1014, 1015), (993, 992, 1007, 1008), (986, 1257, 1001), (1166, 1000, 1015), (994, 993, 1008, 1009), (1006, 1005, 1020, 1021), (1014, 1013, 1028, 1029), (1007, 1006, 1021, 1022), (1015, 1014, 1029, 1030), (1008, 1007, 1022, 1023), (1001, 1257, 1016), (1166, 1015, 1030), (1009, 1008, 1023, 1024), (1002, 1001, 1016, 1017), (1010, 1009, 1024, 1025), (1003, 1002, 1017, 1018), (1011, 1010, 1025, 1026), (1004, 1003, 1018, 1019), (1012, 1011, 1026, 1027), (1005, 1004, 1019, 1020), (1013, 1012, 1027, 1028), (1025, 1024, 1039, 1040), (1018, 1017, 1032, 1033), (1026, 1025, 1040, 1041), (1019, 1018, 1033, 1034), (1027, 1026, 1041, 1042), (1020, 1019, 1034, 1035), (1028, 1027, 1042, 1043), (1021, 1020, 1035, 1036), (1029, 1028, 1043, 1044), (1022, 1021, 1036, 1037), (1030, 1029, 1044, 1045), (1023, 1022, 1037, 1038), (1016, 1257, 1031), (1166, 1030, 1045), (1024, 1023, 1038, 1039), (1017, 1016, 1031, 1032), (1044, 1043, 1058, 1059), (1037, 1036, 1051, 1052), (1045, 1044, 1059, 1060), (1038, 1037, 1052, 1053), (1031, 1257, 1046), (1166, 1045, 1060), (1039, 1038, 1053, 1054), (1032, 1031, 1046, 1047), (1040, 1039, 1054, 1055), (1033, 1032, 1047, 1048), (1041, 1040, 1055, 1056), (1034, 1033, 1048, 1049), (1042, 1041, 1056, 1057), (1035, 1034, 1049, 1050), (1043, 1042, 1057, 1058), (1036, 1035, 1050, 1051), (1056, 1055, 1070, 1071), (1049, 1048, 1063, 1064), (1057, 1056, 1071, 1072), (1050, 1049, 1064, 1065), (1058, 1057, 1072, 1073), (1051, 1050, 1065, 1066), (1059, 1058, 1073, 1074), (1052, 1051, 1066, 1067), (1060, 1059, 1074, 1075), (1053, 1052, 1067, 1068), (1046, 1257, 1061), (1166, 1060, 1075), (1054, 1053, 1068, 1069), (1047, 1046, 1061, 1062), (1055, 1054, 1069, 1070), (1048, 1047, 1062, 1063), (1075, 1074, 1089, 1090), (1068, 1067, 1082, 1083), (1061, 1257, 1076), (1166, 1075, 1090), (1069, 1068, 1083, 1084), (1062, 1061, 1076, 1077), (1070, 1069, 1084, 1085), (1063, 1062, 1077, 1078), (1071, 1070, 1085, 1086), (1064, 1063, 1078, 1079), (1072, 1071, 1086, 1087), (1065, 1064, 1079, 1080), (1073, 1072, 1087, 1088), (1066, 1065, 1080, 1081), (1074, 1073, 1088, 1089), (1067, 1066, 1081, 1082), (1079, 1078, 1093, 1094), (1087, 1086, 1101, 1102), (1080, 1079, 1094, 1095), (1088, 1087, 1102, 1103), (1081, 1080, 1095, 1096), (1089, 1088, 1103, 1104), (1082, 1081, 1096, 1097), (1090, 1089, 1104, 1105), (1083, 1082, 1097, 1098), (1076, 1257, 1091), (1166, 1090, 1105), (1084, 1083, 1098, 1099), (1077, 1076, 1091, 1092), (1085, 1084, 1099, 1100), (1078, 1077, 1092, 1093), (1086, 1085, 1100, 1101), (1098, 1097, 1112, 1113), (1091, 1257, 1106), (1166, 1105, 1120), (1099, 1098, 1113, 1114), (1092, 1091, 1106, 1107), (1100, 1099, 1114, 1115), (1093, 1092, 1107, 1108), (1101, 1100, 1115, 1116), (1094, 1093, 1108, 1109), (1102, 1101, 1116, 1117), (1095, 1094, 1109, 1110), (1103, 1102, 1117, 1118), (1096, 1095, 1110, 1111), (1104, 1103, 1118, 1119), (1097, 1096, 1111, 1112), (1105, 1104, 1119, 1120), (1117, 1116, 1131, 1132), (1110, 1109, 1124, 1125), (1118, 1117, 1132, 1133), (1111, 1110, 1125, 1126), (1119, 1118, 1133, 1134), (1112, 1111, 1126, 1127), (1120, 1119, 1134, 1135), (1113, 1112, 1127, 1128), (1106, 1257, 1121), (1166, 1120, 1135), (1114, 1113, 1128, 1129), (1107, 1106, 1121, 1122), (1115, 1114, 1129, 1130), (1108, 1107, 1122, 1123), (1116, 1115, 1130, 1131), (1109, 1108, 1123, 1124), (1121, 1257, 1136), (1166, 1135, 1150), (1129, 1128, 1143, 1144), (1122, 1121, 1136, 1137), (1130, 1129, 1144, 1145), (1123, 1122, 1137, 1138), (1131, 1130, 1145, 1146), (1124, 1123, 1138, 1139), (1132, 1131, 1146, 1147), (1125, 1124, 1139, 1140), (1133, 1132, 1147, 1148), (1126, 1125, 1140, 1141), (1134, 1133, 1148, 1149), (1127, 1126, 1141, 1142), (1135, 1134, 1149, 1150), (1128, 1127, 1142, 1143), (1140, 1139, 1154, 1155), (1148, 1147, 1162, 1163), (1141, 1140, 1155, 1156), (1149, 1148, 1163, 1164), (1142, 1141, 1156, 1157), (1150, 1149, 1164, 1165), (1143, 1142, 1157, 1158), (1136, 1257, 1151), (1166, 1150, 1165), (1144, 1143, 1158, 1159), (1137, 1136, 1151, 1152), (1145, 1144, 1159, 1160), (1138, 1137, 1152, 1153), (1146, 1145, 1160, 1161), (1139, 1138, 1153, 1154), (1147, 1146, 1161, 1162), (1159, 1158, 1174, 1175), (1152, 1151, 1167, 1168), (1160, 1159, 1175, 1176), (1153, 1152, 1168, 1169), (1161, 1160, 1176, 1177), (1154, 1153, 1169, 1170), (1162, 1161, 1177, 1178), (1155, 1154, 1170, 1171), (1163, 1162, 1178, 1179), (1156, 1155, 1171, 1172), (1164, 1163, 1179, 1180), (1157, 1156, 1172, 1173), (1165, 1164, 1180, 1181), (1158, 1157, 1173, 1174), (1151, 1257, 1167), (1166, 1165, 1181), (1179, 1178, 1193, 1194), (1172, 1171, 1186, 1187), (1180, 1179, 1194, 1195), (1173, 1172, 1187, 1188), (1181, 1180, 1195, 1196), (1174, 1173, 1188, 1189), (1167, 1257, 1182), (1166, 1181, 1196), (1175, 1174, 1189, 1190), (1168, 1167, 1182, 1183), (1176, 1175, 1190, 1191), (1169, 1168, 1183, 1184), (1177, 1176, 1191, 1192), (1170, 1169, 1184, 1185), (1178, 1177, 1192, 1193), (1171, 1170, 1185, 1186), (1191, 1190, 1205, 1206), (1184, 1183, 1198, 1199), (1192, 1191, 1206, 1207), (1185, 1184, 1199, 1200), (1193, 1192, 1207, 1208), (1186, 1185, 1200, 1201), (1194, 1193, 1208, 1209), (1187, 1186, 1201, 1202), (1195, 1194, 1209, 1210), (1188, 1187, 1202, 1203), (1196, 1195, 1210, 1211), (1189, 1188, 1203, 1204), (1182, 1257, 1197), (1166, 1196, 1211), (1190, 1189, 1204, 1205), (1183, 1182, 1197, 1198), (1210, 1209, 1224, 1225), (1203, 1202, 1217, 1218), (1211, 1210, 1225, 1226), (1204, 1203, 1218, 1219), (1197, 1257, 1212), (1166, 1211, 1226), (1205, 1204, 1219, 1220), (1198, 1197, 1212, 1213), (1206, 1205, 1220, 1221), (1199, 1198, 1213, 1214), (1207, 1206, 1221, 1222), (1200, 1199, 1214, 1215), (1208, 1207, 1222, 1223), (1201, 1200, 1215, 1216), (1209, 1208, 1223, 1224), (1202, 1201, 1216, 1217), (1214, 1213, 1228, 1229), (1222, 1221, 1236, 1237), (1215, 1214, 1229, 1230), (1223, 1222, 1237, 1238), (1216, 1215, 1230, 1231), (1224, 1223, 1238, 1239), (1217, 1216, 1231, 1232), (1225, 1224, 1239, 1240), (1218, 1217, 1232, 1233), (1226, 1225, 1240, 1241), (1219, 1218, 1233, 1234), (1212, 1257, 1227), (1166, 1226, 1241), (1220, 1219, 1234, 1235), (1213, 1212, 1227, 1228), (1221, 1220, 1235, 1236), (1233, 1232, 1247, 1248), (1241, 1240, 1255, 1256), (1234, 1233, 1248, 1249), (1227, 1257, 1242), (1166, 1241, 1256), (1235, 1234, 1249, 1250), (1228, 1227, 1242, 1243), (1236, 1235, 1250, 1251), (1229, 1228, 1243, 1244), (1237, 1236, 1251, 1252), (1230, 1229, 1244, 1245), (1238, 1237, 1252, 1253), (1231, 1230, 1245, 1246), (1239, 1238, 1253, 1254), (1232, 1231, 1246, 1247), (1240, 1239, 1254, 1255), (1252, 1251, 1267, 1268), (1245, 1244, 1260, 1261), (1253, 1252, 1268, 1269), (1246, 1245, 1261, 1262), (1254, 1253, 1269, 1270), (1247, 1246, 1262, 1263), (1255, 1254, 1270, 1271), (1248, 1247, 1263, 1264), (1256, 1255, 1271, 1272), (1249, 1248, 1264, 1265), (1242, 1257, 1258), (1166, 1256, 1272), (1250, 1249, 1265, 1266), (1243, 1242, 1258, 1259), (1251, 1250, 1266, 1267), (1244, 1243, 1259, 1260), (1272, 1271, 1286, 1287), (1265, 1264, 1279, 1280), (1258, 1257, 1273), (1166, 1272, 1287), (1266, 1265, 1280, 1281), (1259, 1258, 1273, 1274), (1267, 1266, 1281, 1282), (1260, 1259, 1274, 1275), (1268, 1267, 1282, 1283), (1261, 1260, 1275, 1276), (1269, 1268, 1283, 1284), (1262, 1261, 1276, 1277), (1270, 1269, 1284, 1285), (1263, 1262, 1277, 1278), (1271, 1270, 1285, 1286), (1264, 1263, 1278, 1279), (1276, 1275, 1290, 1291), (1284, 1283, 1298, 1299), (1277, 1276, 1291, 1292), (1285, 1284, 1299, 1300), (1278, 1277, 1292, 1293), (1286, 1285, 1300, 1301), (1279, 1278, 1293, 1294), (1287, 1286, 1301, 1302), (1280, 1279, 1294, 1295), (1273, 1257, 1288), (1166, 1287, 1302), (1281, 1280, 1295, 1296), (1274, 1273, 1288, 1289), (1282, 1281, 1296, 1297), (1275, 1274, 1289, 1290), (1283, 1282, 1297, 1298), (1295, 1294, 1309, 1310), (1288, 1257, 1303), (1166, 1302, 1317), (1296, 1295, 1310, 1311), (1289, 1288, 1303, 1304), (1297, 1296, 1311, 1312), (1290, 1289, 1304, 1305), (1298, 1297, 1312, 1313), (1291, 1290, 1305, 1306), (1299, 1298, 1313, 1314), (1292, 1291, 1306, 1307), (1300, 1299, 1314, 1315), (1293, 1292, 1307, 1308), (1301, 1300, 1315, 1316), (1294, 1293, 1308, 1309), (1302, 1301, 1316, 1317), (1314, 1313, 1328, 1329), (1307, 1306, 1321, 1322), (1315, 1314, 1329, 1330), (1308, 1307, 1322, 1323), (1316, 1315, 1330, 1331), (1309, 1308, 1323, 1324), (1317, 1316, 1331, 1332), (1310, 1309, 1324, 1325), (1303, 1257, 1318), (1166, 1317, 1332), (1311, 1310, 1325, 1326), (1304, 1303, 1318, 1319), (1312, 1311, 1326, 1327), (1305, 1304, 1319, 1320), (1313, 1312, 1327, 1328), (1306, 1305, 1320, 1321), (1166, 1332, 1347), (1326, 1325, 1340, 1341), (1319, 1318, 1333, 1334), (1327, 1326, 1341, 1342), (1320, 1319, 1334, 1335), (1328, 1327, 1342, 1343), (1321, 1320, 1335, 1336), (1329, 1328, 1343, 1344), (1322, 1321, 1336, 1337), (1330, 1329, 1344, 1345), (1323, 1322, 1337, 1338), (1331, 1330, 1345, 1346), (1324, 1323, 1338, 1339), (1332, 1331, 1346, 1347), (1325, 1324, 1339, 1340), (1318, 1257, 1333), (1345, 1344, 1359, 1360), (1338, 1337, 1352, 1353), (1346, 1345, 1360, 1361), (1339, 1338, 1353, 1354), (1347, 1346, 1361, 1362), (1340, 1339, 1354, 1355), (1333, 1257, 1348), (1166, 1347, 1362), (1341, 1340, 1355, 1356), (1334, 1333, 1348, 1349), (1342, 1341, 1356, 1357), (1335, 1334, 1349, 1350), (1343, 1342, 1357, 1358), (1336, 1335, 1350, 1351), (1344, 1343, 1358, 1359), (1337, 1336, 1351, 1352), (1349, 1348, 1363, 1364), (1357, 1356, 1371, 1372), (1350, 1349, 1364, 1365), (1358, 1357, 1372, 1373), (1351, 1350, 1365, 1366), (1359, 1358, 1373, 1374), (1352, 1351, 1366, 1367), (1360, 1359, 1374, 1375), (1353, 1352, 1367, 1368), (1361, 1360, 1375, 1376), (1354, 1353, 1368, 1369), (1362, 1361, 1376, 1377), (1355, 1354, 1369, 1370), (1348, 1257, 1363), (1166, 1362, 1377), (1356, 1355, 1370, 1371), (1368, 1367, 1382, 1383), (1376, 1375, 1390, 1391), (1369, 1368, 1383, 1384), (1377, 1376, 1391, 1392), (1370, 1369, 1384, 1385), (1363, 1257, 1378), (1166, 1377, 1392), (1371, 1370, 1385, 1386), (1364, 1363, 1378, 1379), (1372, 1371, 1386, 1387), (1365, 1364, 1379, 1380), (1373, 1372, 1387, 1388), (1366, 1365, 1380, 1381), (1374, 1373, 1388, 1389), (1367, 1366, 1381, 1382), (1375, 1374, 1389, 1390), (1387, 1386, 1401, 1402), (1380, 1379, 1394, 1395), (1388, 1387, 1402, 1403), (1381, 1380, 1395, 1396), (1389, 1388, 1403, 1404), (1382, 1381, 1396, 1397), (1390, 1389, 1404, 1405), (1383, 1382, 1397, 1398), (1391, 1390, 1405, 1406), (1384, 1383, 1398, 1399), (1392, 1391, 1406, 1407), (1385, 1384, 1399, 1400), (1378, 1257, 1393), (1166, 1392, 1407), (1386, 1385, 1400, 1401), (1379, 1378, 1393, 1394), (1406, 1405, 1420, 1421), (1399, 1398, 1413, 1414), (1407, 1406, 1421, 1422), (1400, 1399, 1414, 1415), (1393, 1257, 1408), (1166, 1407, 1422), (1401, 1400, 1415, 1416), (1394, 1393, 1408, 1409), (1402, 1401, 1416, 1417), (1395, 1394, 1409, 1410), (1403, 1402, 1417, 1418), (1396, 1395, 1410, 1411), (1404, 1403, 1418, 1419), (1397, 1396, 1411, 1412), (1405, 1404, 1419, 1420), (1398, 1397, 1412, 1413), (1410, 1409, 1424, 1425), (1418, 1417, 1432, 1433), (1411, 1410, 1425, 1426), (1419, 1418, 1433, 1434), (1412, 1411, 1426, 1427), (1420, 1419, 1434, 1435), (1413, 1412, 1427, 1428), (1421, 1420, 1435, 1436), (1414, 1413, 1428, 1429), (1422, 1421, 1436, 1437), (1415, 1414, 1429, 1430), (1408, 1257, 1423), (1166, 1422, 1437), (1416, 1415, 1430, 1431), (1409, 1408, 1423, 1424), (1417, 1416, 1431, 1432), (1429, 1428, 966, 967), (1437, 1436, 1441, 1442), (1430, 1429, 967, 968), (1423, 1257, 961), (1166, 1437, 1442), (1431, 1430, 968, 969), (1424, 1423, 961, 962), (1432, 1431, 969, 1438), (1425, 1424, 962, 963), (1433, 1432, 1438, 1439), (1426, 1425, 963, 964), (1434, 1433, 1439, 1440), (1427, 1426, 964, 965), (1435, 1434, 1440, 970), (1428, 1427, 965, 966), (1436, 1435, 970, 1441)])
me_station_mesh.polygons.foreach_set('material_index', [0, 0, 0, 0, 0, 0, 0, 0, 0, 0, 0, 0, 0, 0, 0, 0, 0, 0, 0, 0, 0, 0, 0, 0, 0, 0, 0, 0, 0, 0, 0, 0, 0, 0, 0, 0, 0, 0, 0, 0, 0, 0, 0, 0, 0, 0, 0, 0, 0, 0, 0, 0, 0, 0, 0, 0, 0, 0, 0, 0, 0, 0, 0, 0, 0, 0, 0, 0, 0, 0, 0, 0, 0, 0, 0, 0, 0, 0, 0, 0, 0, 0, 0, 0, 0, 0, 0, 0, 0, 0, 0, 0, 0, 0, 0, 0, 0, 0, 0, 0, 0, 0, 0, 0, 0, 0, 0, 0, 0, 0, 0, 0, 0, 0, 0, 0, 0, 0, 0, 0, 0, 0, 0, 0, 0, 0, 0, 0, 0, 0, 0, 0, 0, 0, 0, 0, 0, 0, 0, 0, 0, 0, 0, 0, 0, 0, 0, 0, 0, 0, 0, 0, 0, 0, 0, 0, 0, 0, 0, 0, 0, 0, 0, 0, 0, 0, 0, 0, 0, 0, 0, 0, 0, 0, 0, 0, 0, 0, 0, 0, 0, 0, 0, 0, 0, 0, 0, 0, 0, 0, 0, 0, 0, 0, 0, 0, 0, 0, 0, 0, 0, 0, 0, 0, 0, 0, 0, 0, 0, 0, 0, 0, 0, 0, 0, 0, 0, 0, 0, 0, 0, 0, 0, 0, 0, 0, 0, 0, 0, 0, 0, 0, 0, 0, 0, 0, 0, 0, 0, 0, 0, 0, 0, 0, 0, 0, 0, 0, 0, 0, 0, 0, 0, 0, 0, 0, 0, 0, 0, 0, 0, 0, 0, 0, 0, 0, 0, 0, 0, 0, 0, 0, 0, 0, 0, 0, 0, 0, 0, 0, 0, 0, 0, 0, 0, 0, 0, 0, 0, 0, 0, 0, 0, 0, 0, 0, 0, 0, 0, 0, 0, 0, 0, 0, 0, 0, 0, 0, 0, 0, 0, 0, 0, 0, 0, 0, 0, 0, 0, 0, 0, 0, 0, 0, 0, 0, 0, 0, 0, 0, 0, 0, 0, 0, 0, 0, 0, 0, 0, 0, 0, 0, 0, 0, 0, 0, 0, 0, 0, 0, 0, 0, 0, 0, 0, 0, 0, 0, 0, 0, 0, 0, 0, 0, 0, 0, 0, 0, 0, 0, 0, 0, 0, 0, 0, 0, 0, 0, 0, 0, 0, 0, 0, 0, 0, 0, 0, 0, 0, 0, 0, 0, 0, 0, 0, 0, 0, 0, 0, 0, 0, 0, 0, 0, 0, 0, 0, 0, 0, 0, 0, 0, 0, 0, 0, 0, 0, 0, 0, 0, 0, 0, 0, 0, 0, 0, 0, 0, 0, 0, 0, 0, 0, 0, 0, 0, 0, 0, 0, 0, 0, 0, 0, 0, 0, 0, 0, 0, 0, 0, 0, 0, 0, 0, 0, 0, 0, 0, 0, 0, 0, 0, 0, 0, 0, 0, 0, 0, 0, 0, 0, 0, 0, 0, 0, 0, 0, 0, 0, 0, 0, 0, 0, 0, 0, 0, 0, 0, 0, 0, 0, 0, 0, 0, 0, 0, 0, 0, 0, 0, 0, 0, 0, 0, 0, 0, 0, 0, 0, 0, 0, 0, 0, 0, 0, 0, 0, 0, 0, 0, 0, 0, 0, 0, 0, 0, 0, 0, 0, 1, 1, 1, 1, 1, 1, 1, 1, 1, 1, 1, 1, 1, 1, 1, 1, 1, 1, 1, 1, 1, 1, 1, 1, 1, 1, 1, 1, 1, 1, 1, 1, 1, 1, 1, 1, 1, 1, 1, 1, 1, 1, 1, 1, 1, 1, 1, 1, 1, 1, 1, 1, 1, 1, 1, 1, 1, 1, 1, 1, 1, 1, 1, 1, 1, 1, 1, 1, 1, 1, 1, 1, 1, 1, 1, 1, 1, 1, 1, 1, 1, 1, 1, 1, 1, 1, 1, 1, 1, 1, 1, 1, 1, 1, 1, 1, 1, 1, 1, 1, 1, 1, 1, 1, 1, 1, 1, 1, 1, 1, 1, 1, 1, 1, 1, 1, 1, 1, 1, 1, 1, 1, 1, 1, 1, 1, 1, 1, 1, 1, 1, 1, 1, 1, 1, 1, 1, 1, 1, 1, 1, 1, 1, 1, 0, 0, 0, 0, 0, 0, 0, 0, 0, 0, 0, 0, 0, 0, 0, 0, 0, 0, 0, 0, 0, 0, 0, 0, 0, 0, 0, 0, 0, 0, 0, 0, 0, 0, 2, 2, 2, 2, 2, 2, 2, 2, 2, 2, 2, 2, 2, 2, 2, 2, 2, 2, 2, 2, 2, 2, 2, 2, 0, 0, 0, 0, 0, 0, 0, 0, 0, 0, 0, 0, 0, 0, 2, 0, 0, 0, 0, 2, 2, 0, 2, 2, 0, 2, 2, 0, 2, 2, 0, 2, 0, 0, 0, 2, 0, 2, 0, 0, 0, 0, 0, 0, 0, 0, 0, 0, 0, 0, 0, 0, 0, 0, 0, 0, 0, 0, 0, 0, 0, 0, 0, 2, 0, 2, 0, 0, 2, 2, 0, 2, 2, 0, 2, 0, 2, 0, 2, 0, 2, 0, 2, 0, 0, 2, 0, 0, 0, 0, 0, 0, 0, 0, 0, 0, 0, 0, 0, 0, 0, 0, 0, 0, 0, 0, 0, 0, 0, 0, 0, 0, 0, 0, 0, 0, 0, 0, 0, 0, 0, 0, 0, 0, 0, 0, 0, 0, 0, 0, 0, 0, 0, 2, 2, 2, 2, 2, 2, 2, 2, 2, 2, 2, 2, 2, 2, 2, 2, 2, 2, 2, 2, 2, 2, 2, 2, 0, 0, 0, 0, 0, 0, 0, 0, 0, 0, 0, 0, 0, 0, 0, 0, 0, 0, 0, 0, 0, 0, 0, 0, 0, 0, 0, 0, 0, 0, 0, 0, 0, 0, 0, 0, 0, 0, 0, 0, 0, 0, 0, 0, 0, 0, 0, 0, 0, 3, 3, 3, 3, 3, 3, 3, 3, 3, 3, 3, 3, 3, 3, 3, 3, 3, 3, 3, 3, 3, 3, 3, 3, 3, 3, 3, 3, 3, 3, 3, 3, 3, 3, 3, 3, 3, 3, 3, 3, 3, 3, 3, 3, 3, 3, 3, 3, 3, 3, 3, 3, 3, 3, 3, 3, 3, 3, 3, 3, 3, 3, 3, 3, 3, 3, 3, 3, 3, 3, 3, 3, 3, 3, 3, 3, 3, 3, 3, 3, 3, 3, 3, 3, 3, 3, 3, 3, 3, 3, 3, 3, 3, 3, 3, 3, 3, 3, 3, 3, 3, 3, 3, 3, 3, 3, 3, 3, 3, 3, 3, 3, 3, 3, 3, 3, 3, 3, 3, 3, 3, 3, 3, 3, 3, 3, 3, 3, 3, 3, 3, 3, 3, 3, 3, 3, 3, 3, 3, 3, 3, 3, 3, 3, 3, 3, 3, 3, 3, 3, 3, 3, 3, 3, 3, 3, 3, 3, 3, 3, 3, 3, 3, 3, 3, 3, 3, 3, 3, 3, 3, 3, 3, 3, 3, 3, 3, 3, 3, 3, 3, 3, 3, 3, 3, 3, 3, 3, 3, 3, 3, 3, 3, 3, 3, 3, 3, 3, 3, 3, 3, 3, 3, 3, 3, 3, 3, 3, 3, 3, 3, 3, 3, 3, 3, 3, 3, 3, 3, 3, 3, 3, 3, 3, 3, 3, 3, 3, 3, 3, 3, 3, 3, 3, 3, 3, 3, 3, 3, 3, 3, 3, 3, 3, 3, 3, 3, 3, 3, 3, 3, 3, 3, 3, 3, 3, 3, 3, 3, 3, 3, 3, 3, 3, 3, 3, 3, 3, 3, 3, 3, 3, 3, 3, 3, 3, 3, 3, 3, 3, 3, 3, 3, 3, 3, 3, 3, 3, 3, 3, 3, 3, 3, 3, 3, 3, 3, 3, 3, 3, 3, 3, 3, 3, 3, 3, 3, 3, 3, 3, 3, 3, 3, 3, 3, 3, 3, 3, 3, 3, 3, 3, 3, 3, 3, 3, 3, 3, 3, 3, 3, 3, 3, 3, 3, 3, 3, 3, 3, 3, 3, 3, 3, 3, 3, 3, 3, 3, 3, 3, 3, 3, 3, 3, 3, 3, 3, 3, 3, 3, 3, 3, 3, 3, 3, 3, 3, 3, 3, 3, 3, 3, 3, 3, 3, 3, 3, 3, 3, 3, 3, 3, 3, 3, 3, 3, 3, 3, 3, 3, 3, 3, 3, 3, 3, 3, 3, 3, 3, 3, 3, 3, 3, 3, 3, 3, 3, 3, 3, 3, 3, 3, 3, 3, 3, 3, 3, 3, 3, 3, 3, 3, 3, 3, 3, 3, 3, 3, 3, 3, 3, 3, 3, 3, 3, 3, 3, 3, 3, 3, 3, 3, 3, 3, 3, 3, 3, 3, 3, 3, 3, 3, 3, 3, 3, 3, 3, 3, 3, 3, 3, 3, 3, 3, 3, 3, 3, 3, 3, 3, 3, 3, 3, 3, 3, 3, 3, 3, 3, 3, 3, 3, 3, 3, 3, 3, 3, 3, 3, 3, 3, 3, 3, 3, 3, 3, 3, 3, 3, 3, 3, 3, 3, 3, 3, 3, 3, 3, 3, 3, 3, 3])
me_station_mesh.materials.append(mat_space_station_main)
me_station_mesh.materials.append(mat_space_station_secondary)
me_station_mesh.materials.append(mat_space_station_trim)
me_station_mesh.materials.append(mat_space_station_forcefield)
me_station_mesh.use_remesh_preserve_volume = False
me_station_mesh.use_remesh_preserve_attributes = False
me_station_mesh.use_mirror_vertex_groups = False
me_station_mesh.update()

# ---- objects
ob_station_mesh_object = bpy.data.objects.new('Station Mesh Object', me_station_mesh)

# ---- transforms, parenting, visibility, modifiers, constraints
ob_station_mesh_object.location = (0.0, 0.0, 0.0)
ob_station_mesh_object.lineart.crease_threshold = 0.0
_m = ob_station_mesh_object.modifiers.new('Decimate', 'DECIMATE')
_m.ratio = 0.75

# ---- collection membership
col_collection_1.objects.link(ob_station_mesh_object)

# ---- scene / render settings (as saved in the file)
scene.frame_start = 1; scene.frame_end = 250; scene.frame_set(1)
scene.render.engine = 'CYCLES'
scene.render.resolution_percentage = 50
scene.render.dither_intensity = 0.0
scene.cycles.use_denoising = False
scene.cycles.samples = 128
scene.cycles.sampling_pattern = 'TABULATED_SOBOL'
scene.cycles.use_adaptive_sampling = False
scene.cycles.use_light_tree = False
scene.cycles.blur_glossy = 0.0
scene.cycles.sample_clamp_indirect = 0.0
scene.view_settings.view_transform = 'Standard'
bpy.context.view_layer.update()

# ---- added for rendering (the .blend has no active camera and no usable light): camera, sun
cam_auto = bpy.data.cameras.new('AutoCamera')
cam_auto.lens = 50.0
cam_auto.sensor_width = 36.0
cam_auto.clip_end = 4937.53
ob_auto_camera = bpy.data.objects.new('AutoCamera', cam_auto)
scene.collection.objects.link(ob_auto_camera)
ob_auto_camera.location = (281.342, -326.997, 225.073)
ob_auto_camera.rotation_euler = (1.09748, -7.21219e-08, 0.694738)
scene.camera = ob_auto_camera
light_auto_sun = bpy.data.lights.new('AutoSun', 'SUN')
light_auto_sun.energy = 3.0
light_auto_sun.angle = 0.0523599
ob_auto_sun = bpy.data.objects.new('AutoSun', light_auto_sun)
scene.collection.objects.link(ob_auto_sun)
ob_auto_sun.rotation_euler = (0.872665, 0.174533, 0.523599)
bpy.context.view_layer.update()
